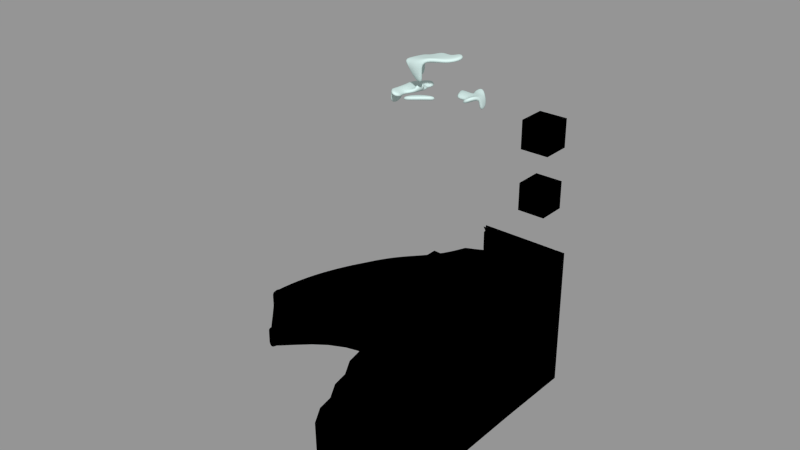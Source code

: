 # Source: mountain.blend  (saved by Blender 2.76.0; exported with 4.5.12 LTS)
import bpy
from mathutils import Matrix  # noqa: F401  (used for matrix-valued properties, if any)

bpy.ops.wm.read_factory_settings(use_empty=True)
scene = bpy.context.scene
scene.name = 'Scene'

# ---- collections
col_collection_1 = bpy.data.collections.new('Collection 1'); scene.collection.children.link(col_collection_1)

# ---- materials (node trees are filled in below, after node groups)
mat_ice2_001 = bpy.data.materials.new('ice2.001')
mat_ice2_001.alpha_threshold = 0.0
mat_ice2_001.diffuse_color = (0.4573, 0.824, 0.8483, 1.0)
mat_ice2_001.specular_color = (0.5496, 0.8871, 1.0)
mat_ice2_001.roughness = 0.5
mat_ice2_001.specular_intensity = 0.2863
mat_ice2 = bpy.data.materials.new('ice2')
mat_ice2.alpha_threshold = 0.0
mat_ice2.diffuse_color = (0.4573, 0.824, 0.8483, 1.0)
mat_ice2.specular_color = (0.5496, 0.8871, 1.0)
mat_ice2.roughness = 0.5
mat_ice2.specular_intensity = 0.676
mat_snow = bpy.data.materials.new('snow')
mat_snow.alpha_threshold = 0.0
mat_snow.diffuse_color = (0.6398, 0.8, 0.7771, 1.0)
mat_snow.specular_color = (0.5571, 1.0, 0.9429)
mat_snow.roughness = 0.5
mat_snow.specular_intensity = 0.4035

# ---- node groups
ng_b4w_translucency = bpy.data.node_groups.new('B4W_TRANSLUCENCY', 'ShaderNodeTree')
_s = ng_b4w_translucency.interface.new_socket(name='Translucency', in_out='OUTPUT', socket_type='NodeSocketFloat')
_s.min_value = 0.0
_s.max_value = 0.0
_s = ng_b4w_translucency.interface.new_socket(name='Color', in_out='INPUT', socket_type='NodeSocketFloat')
_s.default_value = 1.0
_s.min_value = 0.0
_s.max_value = 1.0
_s = ng_b4w_translucency.interface.new_socket(name='Backside Factor', in_out='INPUT', socket_type='NodeSocketFloat')
_s.default_value = 1.0
_s.min_value = 0.0
_s.max_value = 100.0
_s = ng_b4w_translucency.interface.new_socket(name='Spot Hardness', in_out='INPUT', socket_type='NodeSocketFloat')
_s.default_value = 1000.0
_s.min_value = 0.0
_s = ng_b4w_translucency.interface.new_socket(name='Spot Intensity', in_out='INPUT', socket_type='NodeSocketFloat')
_s.default_value = 1.0
_s.min_value = 0.0
_s = ng_b4w_translucency.interface.new_socket(name='Spot Diffuse Factor', in_out='INPUT', socket_type='NodeSocketFloat')
_s.default_value = 1.0
_s.min_value = 0.0
_s.max_value = 1.0
_N = ng_b4w_translucency.nodes; _L = ng_b4w_translucency.links
n0 = _N.new('NodeGroupInput'); n0.name = 'Group Input'; n0.location = (-200, 0)
n1 = _N.new('NodeGroupOutput'); n1.name = 'Group Output'; n1.location = (-20, -20)
n1.inputs[0].default_value = 0.0
n1.is_active_output = True

# ---- material node trees
mat_ice2_001.use_nodes = True; mat_ice2_001.node_tree.nodes.clear()
_N = mat_ice2_001.node_tree.nodes; _L = mat_ice2_001.node_tree.links
n0 = _N.new('NodeUndefined'); n0.name = 'Output'; n0.location = (439, 503)
n1 = _N.new('NodeUndefined'); n1.name = 'Material'; n1.location = (144, 496)
n1.inputs[3].default_value = (0.0, 0.0, 0.0)
n2 = _N.new('NodeUndefined'); n2.name = 'Texture'; n2.location = (-97, 496)
n2.inputs[0].default_value = (0.0, 0.0, 0.0)
_L.new(n2.outputs[0], n1.inputs[2])
_L.new(n1.outputs[1], n0.inputs[1])
_L.new(n1.outputs[0], n0.inputs[0])
_L.new(n2.outputs[1], n1.inputs[0])
_L.new(n2.outputs[2], n1.inputs[1])
mat_ice2.use_nodes = True; mat_ice2.node_tree.nodes.clear()
_N = mat_ice2.node_tree.nodes; _L = mat_ice2.node_tree.links
n0 = _N.new('NodeUndefined'); n0.name = 'Material'; n0.location = (6, 399)
n0.inputs[2].default_value = 0.9
n1 = _N.new('NodeUndefined'); n1.name = 'Texture'; n1.location = (-234, 303)
n1.inputs[0].default_value = (0.0, 0.0, 0.0)
n2 = _N.new('NodeUndefined'); n2.name = 'Output'; n2.location = (338, 341)
n3 = _N.new('ShaderNodeGroup'); n3.name = 'Group'; n3.location = (164, 203)
n3.node_tree = ng_b4w_translucency
n3.inputs[0].default_value = 0.9
n3.inputs[1].default_value = 3.2
n3.inputs[2].default_value = 989.5
n3.inputs[3].default_value = 7.3
n3.inputs[4].default_value = 1.0
_L.new(n0.outputs[1], n2.inputs[0])
_L.new(n1.outputs[2], n0.inputs[3])
_L.new(n1.outputs[1], n0.inputs[0])
_L.new(n1.outputs[0], n0.inputs[1])
_L.new(n0.outputs[0], n2.inputs[1])

# ---- meshes
me_cube_011 = bpy.data.meshes.new('Cube.011')
me_cube_011.from_pydata([(1.075, -1.986, -0.6278), (1.075, -1.986, 2.837), (1.108, -5.902, -0.6482), (1.293, -1.783, 2.841), (1.293, -1.783, -0.6277), (1.293, -1.986, 2.837), (1.293, -1.986, -0.6277), (1.326, -5.902, -0.6481), (1.14, -5.907, 0.418), (1.106, -5.923, 0.3453), (1.13, -5.912, 0.3795), (1.139, -5.781, 0.6431), (1.138, -5.729, 0.682), (1.103, -5.745, 0.6421), (1.139, -5.752, 0.6567), (1.133, -5.749, 0.6511), (1.127, -5.74, 0.6564), (1.128, -5.757, 0.6441), (1.135, -5.471, 0.7443), (1.135, -5.419, 0.7827), (1.099, -5.414, 0.7219), (1.135, -5.448, 0.7675), (1.13, -5.433, 0.748), (1.123, -5.411, 0.7489), (1.124, -5.441, 0.7268), (1.135, -5.292, 0.9941), (1.134, -5.24, 1.033), (1.099, -5.251, 0.994), (1.134, -5.263, 1.01), (1.129, -5.257, 1.001), (1.123, -5.244, 1.007), (1.123, -5.266, 0.9907), (1.133, -4.979, 1.104), (1.132, -4.927, 1.143), (1.097, -4.922, 1.082), (1.132, -4.956, 1.127), (1.127, -4.941, 1.108), (1.121, -4.919, 1.109), (1.122, -4.949, 1.087), (1.131, -4.803, 1.345), (1.13, -4.751, 1.384), (1.095, -4.762, 1.344), (1.13, -4.774, 1.36), (1.125, -4.767, 1.352), (1.119, -4.755, 1.358), (1.119, -4.777, 1.341), (1.129, -4.489, 1.454), (1.128, -4.437, 1.493), (1.094, -4.433, 1.433), (1.128, -4.466, 1.477), (1.123, -4.452, 1.458), (1.117, -4.429, 1.46), (1.118, -4.459, 1.437), (1.125, -4.316, 1.686), (1.124, -4.263, 1.724), (1.09, -4.275, 1.685), (1.125, -4.287, 1.701), (1.12, -4.28, 1.693), (1.114, -4.267, 1.698), (1.114, -4.29, 1.682), (1.123, -4.002, 1.795), (1.122, -3.95, 1.834), (1.087, -3.945, 1.774), (1.123, -3.979, 1.818), (1.117, -3.964, 1.799), (1.111, -3.942, 1.801), (1.111, -3.972, 1.778), (1.122, -3.823, 2.045), (1.122, -3.772, 2.085), (1.087, -3.783, 2.045), (1.122, -3.795, 2.061), (1.117, -3.788, 2.053), (1.111, -3.775, 2.059), (1.111, -3.798, 2.042), (1.12, -3.51, 2.155), (1.12, -3.458, 2.194), (1.085, -3.454, 2.134), (1.12, -3.487, 2.178), (1.115, -3.473, 2.159), (1.109, -3.45, 2.161), (1.109, -3.48, 2.138), (1.118, -3.334, 2.396), (1.118, -3.282, 2.435), (1.083, -3.293, 2.396), (1.118, -3.305, 2.412), (1.113, -3.299, 2.403), (1.107, -3.286, 2.409), (1.107, -3.308, 2.393), (1.116, -3.021, 2.505), (1.116, -2.968, 2.545), (1.081, -2.964, 2.484), (1.116, -2.997, 2.529), (1.111, -2.983, 2.51), (1.105, -2.961, 2.511), (1.105, -2.991, 2.489), (1.114, -2.845, 2.747), (1.114, -2.792, 2.783), (1.079, -2.802, 2.749), (1.114, -2.814, 2.76), (1.108, -2.809, 2.755), (1.103, -2.8, 2.761), (1.103, -2.817, 2.749), (1.112, -2.532, 2.834), (1.077, -2.46, 2.84), (1.101, -2.495, 2.836), (1.26, -2.531, 2.834), (1.295, -2.456, 2.827), (1.271, -2.492, 2.827), (1.289, -5.906, 0.418), (1.324, -5.922, 0.3488), (1.3, -5.911, 0.382), (1.287, -5.78, 0.6432), (1.322, -5.744, 0.6422), (1.287, -5.729, 0.682), (1.298, -5.756, 0.6442), (1.292, -5.748, 0.6511), (1.298, -5.74, 0.6564), (1.287, -5.751, 0.6568), (1.284, -5.47, 0.7444), (1.318, -5.413, 0.7219), (1.283, -5.418, 0.7827), (1.294, -5.44, 0.7268), (1.288, -5.433, 0.748), (1.294, -5.41, 0.749), (1.283, -5.447, 0.7676), (1.283, -5.291, 0.9941), (1.318, -5.25, 0.9941), (1.283, -5.239, 1.033), (1.294, -5.265, 0.9908), (1.288, -5.256, 1.001), (1.294, -5.243, 1.007), (1.283, -5.262, 1.01), (1.281, -4.978, 1.104), (1.316, -4.921, 1.083), (1.281, -4.926, 1.143), (1.292, -4.948, 1.087), (1.286, -4.941, 1.108), (1.292, -4.918, 1.109), (1.281, -4.955, 1.127), (1.279, -4.802, 1.345), (1.314, -4.761, 1.344), (1.278, -4.75, 1.384), (1.29, -4.776, 1.341), (1.284, -4.767, 1.352), (1.29, -4.754, 1.358), (1.279, -4.773, 1.36), (1.277, -4.489, 1.454), (1.312, -4.432, 1.433), (1.276, -4.436, 1.493), (1.288, -4.459, 1.437), (1.282, -4.451, 1.458), (1.288, -4.429, 1.459), (1.277, -4.465, 1.477), (1.273, -4.315, 1.686), (1.308, -4.274, 1.685), (1.273, -4.263, 1.725), (1.284, -4.289, 1.682), (1.278, -4.28, 1.693), (1.284, -4.267, 1.699), (1.273, -4.286, 1.701), (1.271, -4.001, 1.795), (1.306, -3.944, 1.774), (1.271, -3.949, 1.834), (1.282, -3.971, 1.778), (1.276, -3.964, 1.799), (1.282, -3.941, 1.801), (1.271, -3.978, 1.818), (1.27, -3.823, 2.045), (1.305, -3.782, 2.045), (1.27, -3.771, 2.085), (1.281, -3.797, 2.042), (1.275, -3.788, 2.053), (1.281, -3.775, 2.059), (1.27, -3.794, 2.061), (1.269, -3.51, 2.155), (1.304, -3.453, 2.134), (1.268, -3.457, 2.194), (1.28, -3.48, 2.138), (1.273, -3.472, 2.159), (1.279, -3.45, 2.161), (1.268, -3.486, 2.178), (1.267, -3.334, 2.396), (1.301, -3.293, 2.396), (1.266, -3.281, 2.435), (1.277, -3.308, 2.393), (1.271, -3.298, 2.403), (1.277, -3.285, 2.409), (1.266, -3.305, 2.412), (1.264, -3.02, 2.506), (1.299, -2.963, 2.484), (1.264, -2.968, 2.545), (1.275, -2.99, 2.489), (1.269, -2.983, 2.51), (1.275, -2.96, 2.511), (1.264, -2.997, 2.529), (1.262, -2.844, 2.747), (1.297, -2.801, 2.749), (1.262, -2.791, 2.783), (1.273, -2.816, 2.749), (1.268, -2.809, 2.755), (1.273, -2.8, 2.761), (1.262, -2.813, 2.76), (1.075, -1.772, -0.6278), (1.293, -1.786, 2.838), (1.075, -1.77, 2.838)], [], [(11, 8, 108, 111), (81, 75, 176, 181), (32, 26, 127, 132), (88, 82, 183, 188), (39, 33, 134, 139), (3, 203, 5, 106, 196, 189, 182, 175, 168, 161, 154, 147, 140, 133, 126, 119, 112, 109, 7, 6, 4), (95, 89, 190, 195), (46, 40, 141, 146), (102, 96, 197, 105), (53, 47, 148, 153), (2, 0, 6, 7), (1, 103, 106, 5), (60, 54, 155, 160), (4, 202, 204, 203, 3), (67, 61, 162, 167), (18, 12, 113, 118), (74, 68, 169, 174), (25, 19, 120, 125), (11, 14, 15, 17), (12, 16, 15, 14), (13, 17, 15, 16), (18, 21, 22, 24), (19, 23, 22, 21), (20, 24, 22, 23), (25, 28, 29, 31), (26, 30, 29, 28), (27, 31, 29, 30), (32, 35, 36, 38), (33, 37, 36, 35), (34, 38, 36, 37), (39, 42, 43, 45), (40, 44, 43, 42), (41, 45, 43, 44), (46, 49, 50, 52), (47, 51, 50, 49), (48, 52, 50, 51), (53, 56, 57, 59), (54, 58, 57, 56), (55, 59, 57, 58), (60, 63, 64, 66), (61, 65, 64, 63), (62, 66, 64, 65), (67, 70, 71, 73), (68, 72, 71, 70), (69, 73, 71, 72), (74, 77, 78, 80), (75, 79, 78, 77), (76, 80, 78, 79), (81, 84, 85, 87), (82, 86, 85, 84), (83, 87, 85, 86), (88, 91, 92, 94), (89, 93, 92, 91), (90, 94, 92, 93), (95, 98, 99, 101), (96, 100, 99, 98), (97, 101, 99, 100), (111, 114, 115, 117), (112, 116, 115, 114), (113, 117, 115, 116), (118, 121, 122, 124), (119, 123, 122, 121), (120, 124, 122, 123), (125, 128, 129, 131), (126, 130, 129, 128), (127, 131, 129, 130), (132, 135, 136, 138), (133, 137, 136, 135), (134, 138, 136, 137), (139, 142, 143, 145), (140, 144, 143, 142), (141, 145, 143, 144), (146, 149, 150, 152), (147, 151, 150, 149), (148, 152, 150, 151), (153, 156, 157, 159), (154, 158, 157, 156), (155, 159, 157, 158), (160, 163, 164, 166), (161, 165, 164, 163), (162, 166, 164, 165), (167, 170, 171, 173), (168, 172, 171, 170), (169, 173, 171, 172), (174, 177, 178, 180), (175, 179, 178, 177), (176, 180, 178, 179), (181, 184, 185, 187), (182, 186, 185, 184), (183, 187, 185, 186), (188, 191, 192, 194), (189, 193, 192, 191), (190, 194, 192, 193), (195, 198, 199, 201), (196, 200, 199, 198), (197, 201, 199, 200), (8, 11, 17, 10), (10, 17, 13, 9), (12, 18, 24, 16), (16, 24, 20, 13), (19, 25, 31, 23), (23, 31, 27, 20), (26, 32, 38, 30), (30, 38, 34, 27), (33, 39, 45, 37), (37, 45, 41, 34), (40, 46, 52, 44), (44, 52, 48, 41), (47, 53, 59, 51), (51, 59, 55, 48), (54, 60, 66, 58), (58, 66, 62, 55), (61, 67, 73, 65), (65, 73, 69, 62), (68, 74, 80, 72), (72, 80, 76, 69), (75, 81, 87, 79), (79, 87, 83, 76), (82, 88, 94, 86), (86, 94, 90, 83), (89, 95, 101, 93), (93, 101, 97, 90), (96, 102, 104, 100), (100, 104, 103, 97), (109, 112, 114, 110), (110, 114, 111, 108), (112, 119, 121, 116), (116, 121, 118, 113), (119, 126, 128, 123), (123, 128, 125, 120), (126, 133, 135, 130), (130, 135, 132, 127), (133, 140, 142, 137), (137, 142, 139, 134), (140, 147, 149, 144), (144, 149, 146, 141), (147, 154, 156, 151), (151, 156, 153, 148), (154, 161, 163, 158), (158, 163, 160, 155), (161, 168, 170, 165), (165, 170, 167, 162), (168, 175, 177, 172), (172, 177, 174, 169), (175, 182, 184, 179), (179, 184, 181, 176), (182, 189, 191, 186), (186, 191, 188, 183), (189, 196, 198, 193), (193, 198, 195, 190), (196, 106, 107, 200), (200, 107, 105, 197), (67, 167, 173, 70), (70, 173, 169, 68), (176, 75, 77, 180), (180, 77, 74, 174), (18, 118, 124, 21), (21, 124, 120, 19), (127, 26, 28, 131), (131, 28, 25, 125), (183, 82, 84, 187), (187, 84, 81, 181), (134, 33, 35, 138), (138, 35, 32, 132), (102, 105, 107, 104), (104, 107, 106, 103), (190, 89, 91, 194), (194, 91, 88, 188), (141, 40, 42, 145), (145, 42, 39, 139), (197, 96, 98, 201), (201, 98, 95, 195), (148, 47, 49, 152), (152, 49, 46, 146), (155, 54, 56, 159), (159, 56, 53, 153), (108, 8, 10, 110), (110, 10, 9, 109), (162, 61, 63, 166), (166, 63, 60, 160), (113, 12, 14, 117), (117, 14, 11, 111), (9, 2, 7, 109), (204, 202, 0, 2, 9, 13, 20, 27, 34, 41, 48, 55, 62, 69, 76, 83, 90, 97, 103, 1), (204, 1, 5, 203)])
me_cube_011.polygons.foreach_set('use_smooth', [True] * 185)
_k = {(1, 204): 1.0, (0, 2): 1.0, (3, 4): 1.0, (5, 203): 1.0, (4, 6): 1.0, (6, 7): 1.0, (2, 9): 1.0, (7, 109): 1.0, (1, 103): 1.0, (5, 106): 1.0, (0, 202): 1.0, (3, 203): 1.0}
me_cube_011.attributes.new('crease_edge', 'FLOAT', 'EDGE').data.foreach_set('value', [_k.get((min(e.vertices), max(e.vertices)), 0.0) for e in me_cube_011.edges])
me_cube_011.materials.append(mat_ice2_001)
me_cube_011.use_remesh_preserve_volume = False
me_cube_011.use_remesh_preserve_attributes = False
me_cube_011.use_mirror_vertex_groups = False
me_cube_011.update()
me_cube_009 = bpy.data.meshes.new('Cube.009')
me_cube_009.from_pydata([(-0.9325, -2.079, -0.6278), (-0.8624, -5.902, -0.6482), (-0.8927, -5.872, -0.648), (-0.8799, -5.902, -0.6482), (-0.8925, -5.89, -0.6481), (1.075, -1.986, -0.6278), (1.108, -5.902, -0.6482)], [], [(0, 5, 6, 1, 3, 4, 2)])
me_cube_009.polygons.foreach_set('use_smooth', [True] * 1)
_k = {(0, 5): 1.0, (5, 6): 1.0, (2, 4): 1.0, (3, 4): 1.0, (1, 3): 1.0, (0, 2): 1.0, (1, 6): 1.0}
me_cube_009.attributes.new('crease_edge', 'FLOAT', 'EDGE').data.foreach_set('value', [_k.get((min(e.vertices), max(e.vertices)), 0.0) for e in me_cube_009.edges])
me_cube_009.materials.append(mat_ice2_001)
me_cube_009.use_remesh_preserve_volume = False
me_cube_009.use_remesh_preserve_attributes = False
me_cube_009.use_mirror_vertex_groups = False
me_cube_009.update()
me_cube_001 = bpy.data.meshes.new('Cube.001')
me_cube_001.from_pydata([(1.075, -1.986, -0.6278), (1.075, -1.986, 2.837), (1.075, 0.01355, -0.6278), (1.075, 0.01355, 2.841), (1.108, -5.902, -0.6482), (1.293, 0.01446, 2.841), (1.293, 0.01446, -0.6277), (1.293, -1.986, 2.837), (1.293, -1.986, -0.6277), (1.326, -5.902, -0.6481), (1.14, -5.907, 0.418), (1.106, -5.923, 0.3453), (1.13, -5.912, 0.3795), (1.139, -5.781, 0.6431), (1.138, -5.729, 0.682), (1.103, -5.745, 0.6421), (1.139, -5.752, 0.6567), (1.133, -5.749, 0.6511), (1.127, -5.74, 0.6564), (1.128, -5.757, 0.6441), (1.135, -5.471, 0.7443), (1.135, -5.419, 0.7827), (1.099, -5.414, 0.7219), (1.135, -5.448, 0.7675), (1.13, -5.433, 0.748), (1.123, -5.411, 0.7489), (1.124, -5.441, 0.7268), (1.135, -5.292, 0.9941), (1.134, -5.24, 1.033), (1.099, -5.251, 0.994), (1.134, -5.263, 1.01), (1.129, -5.257, 1.001), (1.123, -5.244, 1.007), (1.123, -5.266, 0.9907), (1.133, -4.979, 1.104), (1.132, -4.927, 1.143), (1.097, -4.922, 1.082), (1.132, -4.956, 1.127), (1.127, -4.941, 1.108), (1.121, -4.919, 1.109), (1.122, -4.949, 1.087), (1.131, -4.803, 1.345), (1.13, -4.751, 1.384), (1.095, -4.762, 1.344), (1.13, -4.774, 1.36), (1.125, -4.767, 1.352), (1.119, -4.755, 1.358), (1.119, -4.777, 1.341), (1.129, -4.489, 1.454), (1.128, -4.437, 1.493), (1.094, -4.433, 1.433), (1.128, -4.466, 1.477), (1.123, -4.452, 1.458), (1.117, -4.429, 1.46), (1.118, -4.459, 1.437), (1.125, -4.316, 1.686), (1.124, -4.263, 1.724), (1.09, -4.275, 1.685), (1.125, -4.287, 1.701), (1.12, -4.28, 1.693), (1.114, -4.267, 1.698), (1.114, -4.29, 1.682), (1.123, -4.002, 1.795), (1.122, -3.95, 1.834), (1.087, -3.945, 1.774), (1.123, -3.979, 1.818), (1.117, -3.964, 1.799), (1.111, -3.942, 1.801), (1.111, -3.972, 1.778), (1.122, -3.823, 2.045), (1.122, -3.772, 2.085), (1.087, -3.783, 2.045), (1.122, -3.795, 2.061), (1.117, -3.788, 2.053), (1.111, -3.775, 2.059), (1.111, -3.798, 2.042), (1.12, -3.51, 2.155), (1.12, -3.458, 2.194), (1.085, -3.454, 2.134), (1.12, -3.487, 2.178), (1.115, -3.473, 2.159), (1.109, -3.45, 2.161), (1.109, -3.48, 2.138), (1.118, -3.334, 2.396), (1.118, -3.282, 2.435), (1.083, -3.293, 2.396), (1.118, -3.305, 2.412), (1.113, -3.299, 2.403), (1.107, -3.286, 2.409), (1.107, -3.308, 2.393), (1.116, -3.021, 2.505), (1.116, -2.968, 2.545), (1.081, -2.964, 2.484), (1.116, -2.997, 2.529), (1.111, -2.983, 2.51), (1.105, -2.961, 2.511), (1.105, -2.991, 2.489), (1.114, -2.845, 2.747), (1.114, -2.792, 2.783), (1.079, -2.802, 2.749), (1.114, -2.814, 2.76), (1.108, -2.809, 2.755), (1.103, -2.8, 2.761), (1.103, -2.817, 2.749), (1.112, -2.532, 2.834), (1.077, -2.46, 2.84), (1.101, -2.495, 2.836), (1.26, -2.531, 2.834), (1.295, -2.456, 2.827), (1.271, -2.492, 2.827), (1.289, -5.906, 0.418), (1.324, -5.922, 0.3488), (1.3, -5.911, 0.382), (1.287, -5.78, 0.6432), (1.322, -5.744, 0.6422), (1.287, -5.729, 0.682), (1.298, -5.756, 0.6442), (1.292, -5.748, 0.6511), (1.298, -5.74, 0.6564), (1.287, -5.751, 0.6568), (1.284, -5.47, 0.7444), (1.318, -5.413, 0.7219), (1.283, -5.418, 0.7827), (1.294, -5.44, 0.7268), (1.288, -5.433, 0.748), (1.294, -5.41, 0.749), (1.283, -5.447, 0.7676), (1.283, -5.291, 0.9941), (1.318, -5.25, 0.9941), (1.283, -5.239, 1.033), (1.294, -5.265, 0.9908), (1.288, -5.256, 1.001), (1.294, -5.243, 1.007), (1.283, -5.262, 1.01), (1.281, -4.978, 1.104), (1.316, -4.921, 1.083), (1.281, -4.926, 1.143), (1.292, -4.948, 1.087), (1.286, -4.941, 1.108), (1.292, -4.918, 1.109), (1.281, -4.955, 1.127), (1.279, -4.802, 1.345), (1.314, -4.761, 1.344), (1.278, -4.75, 1.384), (1.29, -4.776, 1.341), (1.284, -4.767, 1.352), (1.29, -4.754, 1.358), (1.279, -4.773, 1.36), (1.277, -4.489, 1.454), (1.312, -4.432, 1.433), (1.276, -4.436, 1.493), (1.288, -4.459, 1.437), (1.282, -4.451, 1.458), (1.288, -4.429, 1.459), (1.277, -4.465, 1.477), (1.273, -4.315, 1.686), (1.308, -4.274, 1.685), (1.273, -4.263, 1.725), (1.284, -4.289, 1.682), (1.278, -4.28, 1.693), (1.284, -4.267, 1.699), (1.273, -4.286, 1.701), (1.271, -4.001, 1.795), (1.306, -3.944, 1.774), (1.271, -3.949, 1.834), (1.282, -3.971, 1.778), (1.276, -3.964, 1.799), (1.282, -3.941, 1.801), (1.271, -3.978, 1.818), (1.27, -3.823, 2.045), (1.305, -3.782, 2.045), (1.27, -3.771, 2.085), (1.281, -3.797, 2.042), (1.275, -3.788, 2.053), (1.281, -3.775, 2.059), (1.27, -3.794, 2.061), (1.269, -3.51, 2.155), (1.304, -3.453, 2.134), (1.268, -3.457, 2.194), (1.28, -3.48, 2.138), (1.273, -3.472, 2.159), (1.279, -3.45, 2.161), (1.268, -3.486, 2.178), (1.267, -3.334, 2.396), (1.301, -3.293, 2.396), (1.266, -3.281, 2.435), (1.277, -3.308, 2.393), (1.271, -3.298, 2.403), (1.277, -3.285, 2.409), (1.266, -3.305, 2.412), (1.264, -3.02, 2.506), (1.299, -2.963, 2.484), (1.264, -2.968, 2.545), (1.275, -2.99, 2.489), (1.269, -2.983, 2.51), (1.275, -2.96, 2.511), (1.264, -2.997, 2.529), (1.262, -2.844, 2.747), (1.297, -2.801, 2.749), (1.262, -2.791, 2.783), (1.273, -2.816, 2.749), (1.268, -2.809, 2.755), (1.273, -2.8, 2.761), (1.262, -2.813, 2.76)], [], [(13, 10, 110, 113), (2, 3, 5, 6), (83, 77, 178, 183), (34, 28, 129, 134), (3, 1, 7, 5), (90, 84, 185, 190), (41, 35, 136, 141), (5, 7, 108, 198, 191, 184, 177, 170, 163, 156, 149, 142, 135, 128, 121, 114, 111, 9, 8, 6), (97, 91, 192, 197), (48, 42, 143, 148), (0, 2, 6, 8), (104, 98, 199, 107), (55, 49, 150, 155), (4, 0, 8, 9), (1, 105, 108, 7), (62, 56, 157, 162), (3, 2, 0, 4, 11, 15, 22, 29, 36, 43, 50, 57, 64, 71, 78, 85, 92, 99, 105, 1), (69, 63, 164, 169), (20, 14, 115, 120), (76, 70, 171, 176), (27, 21, 122, 127), (13, 16, 17, 19), (14, 18, 17, 16), (15, 19, 17, 18), (20, 23, 24, 26), (21, 25, 24, 23), (22, 26, 24, 25), (27, 30, 31, 33), (28, 32, 31, 30), (29, 33, 31, 32), (34, 37, 38, 40), (35, 39, 38, 37), (36, 40, 38, 39), (41, 44, 45, 47), (42, 46, 45, 44), (43, 47, 45, 46), (48, 51, 52, 54), (49, 53, 52, 51), (50, 54, 52, 53), (55, 58, 59, 61), (56, 60, 59, 58), (57, 61, 59, 60), (62, 65, 66, 68), (63, 67, 66, 65), (64, 68, 66, 67), (69, 72, 73, 75), (70, 74, 73, 72), (71, 75, 73, 74), (76, 79, 80, 82), (77, 81, 80, 79), (78, 82, 80, 81), (83, 86, 87, 89), (84, 88, 87, 86), (85, 89, 87, 88), (90, 93, 94, 96), (91, 95, 94, 93), (92, 96, 94, 95), (97, 100, 101, 103), (98, 102, 101, 100), (99, 103, 101, 102), (113, 116, 117, 119), (114, 118, 117, 116), (115, 119, 117, 118), (120, 123, 124, 126), (121, 125, 124, 123), (122, 126, 124, 125), (127, 130, 131, 133), (128, 132, 131, 130), (129, 133, 131, 132), (134, 137, 138, 140), (135, 139, 138, 137), (136, 140, 138, 139), (141, 144, 145, 147), (142, 146, 145, 144), (143, 147, 145, 146), (148, 151, 152, 154), (149, 153, 152, 151), (150, 154, 152, 153), (155, 158, 159, 161), (156, 160, 159, 158), (157, 161, 159, 160), (162, 165, 166, 168), (163, 167, 166, 165), (164, 168, 166, 167), (169, 172, 173, 175), (170, 174, 173, 172), (171, 175, 173, 174), (176, 179, 180, 182), (177, 181, 180, 179), (178, 182, 180, 181), (183, 186, 187, 189), (184, 188, 187, 186), (185, 189, 187, 188), (190, 193, 194, 196), (191, 195, 194, 193), (192, 196, 194, 195), (197, 200, 201, 203), (198, 202, 201, 200), (199, 203, 201, 202), (10, 13, 19, 12), (12, 19, 15, 11), (14, 20, 26, 18), (18, 26, 22, 15), (21, 27, 33, 25), (25, 33, 29, 22), (28, 34, 40, 32), (32, 40, 36, 29), (35, 41, 47, 39), (39, 47, 43, 36), (42, 48, 54, 46), (46, 54, 50, 43), (49, 55, 61, 53), (53, 61, 57, 50), (56, 62, 68, 60), (60, 68, 64, 57), (63, 69, 75, 67), (67, 75, 71, 64), (70, 76, 82, 74), (74, 82, 78, 71), (77, 83, 89, 81), (81, 89, 85, 78), (84, 90, 96, 88), (88, 96, 92, 85), (91, 97, 103, 95), (95, 103, 99, 92), (98, 104, 106, 102), (102, 106, 105, 99), (111, 114, 116, 112), (112, 116, 113, 110), (114, 121, 123, 118), (118, 123, 120, 115), (121, 128, 130, 125), (125, 130, 127, 122), (128, 135, 137, 132), (132, 137, 134, 129), (135, 142, 144, 139), (139, 144, 141, 136), (142, 149, 151, 146), (146, 151, 148, 143), (149, 156, 158, 153), (153, 158, 155, 150), (156, 163, 165, 160), (160, 165, 162, 157), (163, 170, 172, 167), (167, 172, 169, 164), (170, 177, 179, 174), (174, 179, 176, 171), (177, 184, 186, 181), (181, 186, 183, 178), (184, 191, 193, 188), (188, 193, 190, 185), (191, 198, 200, 195), (195, 200, 197, 192), (198, 108, 109, 202), (202, 109, 107, 199), (69, 169, 175, 72), (72, 175, 171, 70), (178, 77, 79, 182), (182, 79, 76, 176), (20, 120, 126, 23), (23, 126, 122, 21), (129, 28, 30, 133), (133, 30, 27, 127), (185, 84, 86, 189), (189, 86, 83, 183), (136, 35, 37, 140), (140, 37, 34, 134), (104, 107, 109, 106), (106, 109, 108, 105), (192, 91, 93, 196), (196, 93, 90, 190), (143, 42, 44, 147), (147, 44, 41, 141), (199, 98, 100, 203), (203, 100, 97, 197), (150, 49, 51, 154), (154, 51, 48, 148), (157, 56, 58, 161), (161, 58, 55, 155), (110, 10, 12, 112), (112, 12, 11, 111), (164, 63, 65, 168), (168, 65, 62, 162), (115, 14, 16, 119), (119, 16, 13, 113), (11, 4, 9, 111)])
me_cube_001.polygons.foreach_set('use_smooth', [True] * 186)
_k = {(2, 3): 1.0, (1, 3): 1.0, (0, 2): 1.0, (0, 4): 1.0, (5, 6): 1.0, (5, 7): 1.0, (6, 8): 1.0, (8, 9): 1.0, (4, 11): 1.0, (9, 111): 1.0, (1, 105): 1.0, (7, 108): 1.0}
me_cube_001.attributes.new('crease_edge', 'FLOAT', 'EDGE').data.foreach_set('value', [_k.get((min(e.vertices), max(e.vertices)), 0.0) for e in me_cube_001.edges])
me_cube_001.materials.append(mat_ice2_001)
me_cube_001.use_remesh_preserve_volume = False
me_cube_001.use_remesh_preserve_attributes = False
me_cube_001.use_mirror_vertex_groups = False
me_cube_001.update()
me_cube = bpy.data.meshes.new('Cube')
me_cube.from_pydata([(-1.0, -1.0, -1.0), (-1.0, -1.0, 1.0), (-1.0, 1.0, -1.0), (-1.0, 1.0, 1.0), (1.0, -1.0, -1.0), (1.0, -1.0, 1.0), (1.0, 1.0, -1.0), (1.0, 1.0, 1.0)], [], [(1, 3, 2, 0), (3, 7, 6, 2), (7, 5, 4, 6), (5, 1, 0, 4), (0, 2, 6, 4), (5, 7, 3, 1)])
me_cube.materials.append(mat_ice2)
me_cube.use_remesh_preserve_volume = False
me_cube.use_remesh_preserve_attributes = False
me_cube.use_mirror_vertex_groups = False
me_cube.update()
me_cube_004 = bpy.data.meshes.new('Cube.004')
me_cube_004.from_pydata([(-1.0, -1.0, -1.0), (-1.0, -1.0, 1.0), (-1.0, 1.0, -1.0), (-1.0, 1.0, 1.0), (1.0, -1.0, -1.0), (1.0, -1.0, 1.0), (1.0, 1.0, -1.0), (1.0, 1.0, 1.0)], [], [(1, 3, 2, 0), (3, 7, 6, 2), (7, 5, 4, 6), (5, 1, 0, 4), (0, 2, 6, 4), (5, 7, 3, 1)])
me_cube_004.materials.append(mat_ice2_001)
me_cube_004.use_remesh_preserve_volume = False
me_cube_004.use_remesh_preserve_attributes = False
me_cube_004.use_mirror_vertex_groups = False
me_cube_004.update()
me_cube_003 = bpy.data.meshes.new('Cube.003')
me_cube_003.from_pydata([(-0.9325, -2.079, -0.6278), (-0.9254, 0.0003977, -0.6278), (-0.9254, 0.01355, 2.155), (-6.432, -1.97, -0.6278), (-1.369, -0.1818, 2.155), (-1.369, -1.824, 2.155), (-6.429, -1.962, -0.231), (-5.088, -3.442, -0.231), (-5.089, -3.446, -0.6278), (-1.234, -0.1834, 1.867), (-1.234, -1.833, 1.867), (-3.065, -2.172, 1.011), (-3.555, 0.1045, 1.011), (-3.083, -2.151, -0.6278), (-3.701, 0.0696, -0.6278), (-3.789, -0.1931, 0.7224), (-3.823, -0.2094, 1.011), (-3.295, -2.018, 0.7222), (-3.352, -2.037, 1.011), (-1.396, -2.17, -0.6278), (-1.378, 0.01076, 1.918), (-1.783, -0.2203, 1.918), (-1.663, -0.2272, 1.63), (-1.396, -0.0175, -0.6278), (-1.381, -2.046, 1.918), (-1.666, -1.945, 1.63), (-1.785, -1.931, 1.918), (-2.251, -0.1998, 1.674), (-2.15, -0.1991, 1.386), (-1.934, 0.05173, -0.6278), (-1.853, -2.144, 1.674), (-2.095, -1.975, 1.386), (-2.2, -1.969, 1.674), (-1.846, -2.168, -0.6278), (-1.866, 0.0007447, 1.674), (-2.738, -0.1558, 1.446), (-2.658, -0.1449, 1.158), (-2.49, 0.1346, -0.6278), (-2.268, -2.155, 1.446), (-2.495, -1.967, 1.158), (-2.585, -1.971, 1.446), (-2.263, -2.136, -0.6278), (-2.382, 0.06096, 1.446), (-3.225, -0.1372, 1.242), (-3.166, -0.1183, 0.9544), (-3.036, 0.1787, -0.6278), (-2.636, -2.149, 1.242), (-2.864, -1.969, 0.9542), (-2.938, -1.982, 1.242), (-2.642, -2.12, -0.6278), (-2.898, 0.1177, 1.242), (-4.275, -0.2026, 0.7739), (-3.51, -2.268, 0.7739), (-4.397, -0.267, -0.6278), (-4.441, -0.5276, 0.4857), (-4.456, -0.5318, 0.7739), (-3.734, -2.146, 0.4854), (-3.773, -2.166, 0.7739), (-3.528, -2.263, -0.6278), (-3.943, -2.461, 0.535), (-5.054, -0.7115, -0.6278), (-5.048, -0.951, 0.2468), (-5.053, -0.9463, 0.535), (-4.149, -2.363, 0.2464), (-4.177, -2.378, 0.535), (-4.979, -0.6478, 0.535), (-3.954, -2.468, -0.6278), (-4.283, -2.699, 0.3315), (-5.533, -1.114, -0.6278), (-5.481, -1.329, 0.04325), (-5.488, -1.325, 0.3315), (-4.47, -2.604, 0.04282), (-4.49, -2.614, 0.3315), (-5.5, -1.076, 0.3315), (-4.287, -2.708, -0.6278), (-4.589, -2.983, 0.1277), (-5.924, -1.492, -0.6278), (-5.828, -1.673, -0.1605), (-5.842, -1.681, 0.1277), (-4.757, -2.871, -0.161), (-4.772, -2.882, 0.1277), (-5.916, -1.481, 0.1277), (-4.589, -2.987, -0.6278), (-4.866, -3.259, -0.06994), (-6.228, -1.794, -0.6278), (-6.11, -1.954, -0.3583), (-6.118, -1.959, -0.06994), (-5.018, -3.128, -0.3588), (-5.024, -3.134, -0.06994), (-6.228, -1.794, -0.06994), (-4.866, -3.259, -0.6278), (-3.015, -1.044, 0.9543), (-2.577, -1.056, 1.158), (-2.123, -1.087, 1.386), (-1.665, -1.086, 1.63), (-3.542, -1.106, 0.7223), (-1.234, -1.008, 1.867), (-1.369, -1.003, 2.155), (-5.19, -3.274, -0.4957), (-5.191, -3.332, -0.5636), (-6.329, -2.081, -0.231), (-6.271, -2.089, -0.2048), (-5.192, -3.274, -0.2061), (-5.193, -3.331, -0.231), (-6.327, -2.08, -0.5631), (-6.269, -2.088, -0.4938), (-4.087, -1.337, 0.4856), (-4.598, -1.657, 0.2466), (-4.975, -1.966, 0.04303), (-5.293, -2.272, -0.1608), (-5.564, -2.541, -0.3585), (-0.9254, -0.9864, 2.155), (-5.729, -2.681, -0.4948), (-5.759, -2.706, -0.5633), (-1.369, -0.5924, 2.155), (-1.234, -0.5958, 1.867), (-0.9254, -0.4899, 2.155), (-2.617, -0.6003, 1.158), (-4.823, -1.304, 0.2467), (-4.264, -0.9322, 0.4856), (-5.56, -1.972, -0.1607), (-1.664, -0.6566, 1.63), (-5.228, -1.648, 0.04314), (-3.665, -0.6494, 0.7224), (-5.837, -2.247, -0.3584), (-3.091, -0.5809, 0.9543), (-2.136, -0.6432, 1.386), (-5.999, -2.384, -0.4943), (-6.043, -2.393, -0.5632), (-3.419, -1.562, 0.7222), (-1.665, -1.515, 1.63), (-2.109, -1.531, 1.386), (-2.536, -1.511, 1.158), (-2.939, -1.506, 0.9542), (-3.911, -1.742, 0.4855), (-4.374, -2.01, 0.2465), (-4.722, -2.285, 0.04292), (-5.025, -2.571, -0.1609), (-5.291, -2.835, -0.3587), (-1.369, -1.414, 2.155), (-5.46, -2.977, -0.4952), (-0.9254, -1.486, 2.155), (-1.234, -1.421, 1.867), (-5.475, -3.019, -0.5635), (-6.096, -2.34, -0.6278), (-5.76, -2.709, -0.6278), (-5.423, -3.078, -0.6278), (-3.237, -1.596, -0.6278), (-3.392, -1.041, -0.6278), (-3.547, -0.4855, -0.6278), (-1.396, -1.632, -0.6278), (-1.396, -1.094, -0.6278), (-1.396, -0.5557, -0.6278), (-1.868, -1.613, -0.6278), (-1.89, -1.058, -0.6278), (-1.912, -0.5032, -0.6278), (-2.319, -1.568, -0.6278), (-2.376, -1.0, -0.6278), (-2.433, -0.4329, -0.6278), (-2.741, -1.545, -0.6278), (-2.839, -0.9704, -0.6278), (-2.937, -0.3959, -0.6278), (-3.746, -1.764, -0.6278), (-3.963, -1.265, -0.6278), (-4.18, -0.7659, -0.6278), (-4.229, -2.029, -0.6278), (-4.504, -1.59, -0.6278), (-4.779, -1.151, -0.6278), (-4.598, -2.31, -0.6278), (-4.91, -1.911, -0.6278), (-5.221, -1.513, -0.6278), (-4.923, -2.613, -0.6278), (-5.257, -2.24, -0.6278), (-5.59, -1.866, -0.6278), (-5.207, -2.893, -0.6278), (-5.547, -2.526, -0.6278), (-5.888, -2.16, -0.6278), (-0.9272, -0.5196, -0.6278), (-0.929, -1.04, -0.6278), (-0.9308, -1.559, -0.6278), (-6.291, -2.087, -0.2136), (-6.31, -2.084, -0.2223), (-5.193, -3.312, -0.2227), (-5.193, -3.293, -0.2144), (-6.308, -2.083, -0.54), (-6.288, -2.085, -0.5169), (-5.191, -3.293, -0.5183), (-5.191, -3.312, -0.541), (-6.014, -2.387, -0.5173), (-6.029, -2.39, -0.5402), (-5.749, -2.698, -0.5405), (-5.739, -2.689, -0.5176), (-5.465, -2.991, -0.518), (-5.47, -3.005, -0.5407), (-6.354, -2.051, -0.231), (-6.379, -2.021, -0.231), (-6.404, -1.991, -0.231), (-6.354, -2.053, -0.5792), (-6.38, -2.025, -0.5954), (-6.406, -1.998, -0.6116), (-0.9308, -2.056, 0.01331), (-0.929, -2.033, 0.7638), (-0.9272, -2.01, 1.508), (-0.9254, 0.01026, 1.508), (-0.9254, 0.006974, 0.7638), (-0.9254, 0.003686, 0.01331), (-1.335, -0.1822, 2.132), (-1.302, -0.1826, 2.011), (-1.268, -0.183, 1.885), (-1.335, -1.826, 2.132), (-1.302, -1.829, 2.011), (-1.268, -1.831, 1.885), (-6.43, -1.964, -0.2815), (-6.431, -1.966, -0.4294), (-6.431, -1.968, -0.5833), (-5.089, -3.445, -0.5833), (-5.09, -3.443, -0.4294), (-5.09, -3.442, -0.2815), (-3.338, -2.032, 0.9872), (-3.324, -2.028, 0.8664), (-3.31, -2.023, 0.7396), (-3.814, -0.2053, 0.9873), (-3.806, -0.2012, 0.8665), (-3.797, -0.1972, 0.7398), (-3.069, -2.166, 0.6497), (-3.074, -2.161, 0.1914), (-3.078, -2.156, -0.2729), (-3.665, 0.07832, -0.2729), (-3.628, 0.08704, 0.1914), (-3.591, 0.09576, 0.6497), (-1.392, -0.01043, -0.046), (-1.387, -0.00337, 0.6452), (-1.383, 0.003692, 1.33), (-1.385, -2.077, 1.33), (-1.388, -2.108, 0.6452), (-1.392, -2.139, -0.046), (-1.753, -0.222, 1.895), (-1.723, -0.2237, 1.774), (-1.693, -0.2255, 1.647), (-1.755, -1.934, 1.895), (-1.726, -1.938, 1.774), (-1.696, -1.941, 1.647), (-2.174, -1.97, 1.651), (-2.148, -1.972, 1.53), (-2.121, -1.974, 1.403), (-1.917, 0.03899, -0.107), (-1.9, 0.02624, 0.5231), (-1.883, 0.01349, 1.147), (-1.852, -2.15, 1.147), (-1.85, -2.156, 0.5231), (-1.848, -2.162, -0.107), (-2.226, -0.1996, 1.651), (-2.201, -0.1994, 1.53), (-2.175, -0.1993, 1.403), (-2.563, -1.97, 1.423), (-2.54, -1.969, 1.302), (-2.518, -1.968, 1.175), (-2.463, 0.1162, -0.164), (-2.436, 0.09778, 0.4092), (-2.409, 0.07937, 0.9764), (-2.267, -2.15, 0.9764), (-2.265, -2.145, 0.4092), (-2.264, -2.14, -0.164), (-2.718, -0.153, 1.423), (-2.698, -0.1503, 1.302), (-2.678, -0.1476, 1.175), (-2.92, -1.978, 1.219), (-2.901, -1.975, 1.098), (-2.882, -1.972, 0.9716), (-3.001, 0.1635, -0.2149), (-2.967, 0.1482, 0.3073), (-2.933, 0.133, 0.8237), (-2.637, -2.141, 0.8237), (-2.639, -2.134, 0.3073), (-2.641, -2.127, -0.2149), (-3.21, -0.1325, 1.219), (-3.195, -0.1278, 1.098), (-3.181, -0.123, 0.9717), (-4.452, -0.5307, 0.7506), (-4.449, -0.5297, 0.6298), (-4.445, -0.5286, 0.5031), (-3.763, -2.161, 0.7506), (-3.753, -2.156, 0.6297), (-3.743, -2.151, 0.5028), (-3.514, -2.266, 0.4722), (-3.519, -2.265, 0.07305), (-3.524, -2.264, -0.3321), (-4.367, -0.2509, -0.3321), (-4.336, -0.2348, 0.07305), (-4.305, -0.2187, 0.4722), (-4.17, -2.374, 0.5117), (-4.163, -2.37, 0.3907), (-4.156, -2.367, 0.2639), (-5.052, -0.9474, 0.5118), (-5.05, -0.9486, 0.3909), (-5.049, -0.9498, 0.2642), (-3.946, -2.463, 0.2931), (-3.949, -2.465, -0.04638), (-3.952, -2.466, -0.3918), (-5.035, -0.6956, -0.3918), (-5.016, -0.6796, -0.04638), (-4.998, -0.6637, 0.2931), (-4.485, -2.612, 0.3081), (-4.48, -2.609, 0.1872), (-4.475, -2.606, 0.0603), (-5.486, -1.326, 0.3082), (-5.484, -1.327, 0.1874), (-5.483, -1.328, 0.06063), (-4.284, -2.701, 0.1404), (-4.285, -2.704, -0.1482), (-4.286, -2.706, -0.4427), (-5.525, -1.105, -0.4427), (-5.516, -1.095, -0.1482), (-5.508, -1.085, 0.1404), (-4.768, -2.879, 0.1043), (-4.765, -2.876, -0.01664), (-4.761, -2.873, -0.1435), (-5.838, -1.679, 0.1044), (-5.835, -1.677, -0.0164), (-5.831, -1.675, -0.1432), (-4.589, -2.984, -0.01237), (-4.589, -2.985, -0.25), (-4.589, -2.986, -0.4936), (-5.922, -1.489, -0.4936), (-5.92, -1.487, -0.25), (-5.918, -1.484, -0.01237), (-5.023, -3.133, -0.09338), (-5.021, -3.131, -0.2144), (-5.019, -3.13, -0.3413), (-6.116, -1.957, -0.09325), (-6.114, -1.956, -0.2141), (-6.112, -1.955, -0.3409), (-4.866, -3.259, -0.1606), (-4.866, -3.259, -0.3489), (-4.866, -3.259, -0.543), (-6.228, -1.794, -0.543), (-6.228, -1.794, -0.3489), (-6.228, -1.794, -0.1606), (-6.269, -2.088, -0.4763), (-6.27, -2.088, -0.3493), (-6.271, -2.089, -0.2283), (-6.329, -2.081, -0.2653), (-6.328, -2.081, -0.397), (-6.328, -2.08, -0.5347), (-5.192, -3.332, -0.5352), (-5.192, -3.331, -0.3973), (-5.193, -3.331, -0.2654), (-5.192, -3.274, -0.2297), (-5.191, -3.274, -0.3509), (-5.191, -3.274, -0.478), (-1.335, -1.004, 2.132), (-1.302, -1.006, 2.011), (-1.268, -1.007, 1.885), (-1.335, -0.5933, 2.132), (-1.302, -0.5941, 2.011), (-1.268, -0.595, 1.885), (-1.335, -1.415, 2.132), (-1.302, -1.417, 2.011), (-1.268, -1.419, 1.885), (-5.192, -3.312, -0.2535), (-5.192, -3.312, -0.3819), (-5.191, -3.312, -0.5161), (-5.192, -3.293, -0.2416), (-5.192, -3.293, -0.3664), (-5.191, -3.293, -0.497), (-6.29, -2.086, -0.2406), (-6.289, -2.086, -0.3652), (-6.289, -2.086, -0.4958), (-6.309, -2.084, -0.253), (-6.309, -2.083, -0.3811), (-6.308, -2.083, -0.5152), (-6.406, -1.996, -0.5712), (-6.405, -1.995, -0.4213), (-6.405, -1.993, -0.2774), (-6.38, -2.024, -0.559), (-6.379, -2.023, -0.4132), (-6.379, -2.022, -0.2734), (-6.354, -2.052, -0.5469), (-6.354, -2.052, -0.4051), (-6.354, -2.052, -0.2693), (-3.306, -1.978, 0.7222), (-1.666, -1.907, 1.63), (-2.096, -1.936, 1.386), (-2.499, -1.926, 1.158), (-2.87, -1.928, 0.9542), (-3.749, -2.11, 0.4854), (-4.169, -2.332, 0.2464), (-4.492, -2.575, 0.04282), (-4.781, -2.844, -0.161), (-5.042, -3.102, -0.3588), (-5.216, -3.304, -0.5636), (-1.369, -1.788, 2.155), (-5.214, -3.247, -0.4957), (-0.9254, -1.942, 2.155), (-1.234, -1.797, 1.867), (-5.216, -3.285, -0.541), (-5.215, -3.266, -0.5183), (-1.335, -1.79, 2.132), (-1.302, -1.792, 2.011), (-1.268, -1.794, 1.885), (-1.369, -0.203, 2.155), (-1.234, -0.2047, 1.867), (-0.9254, -0.01217, 2.155), (-6.255, -2.103, -0.4939), (-2.656, -0.1683, 1.158), (-5.036, -0.9692, 0.2468), (-4.432, -0.5484, 0.4857), (-5.814, -1.688, -0.1605), (-1.663, -0.2493, 1.63), (-5.468, -1.346, 0.04324), (-3.782, -0.2166, 0.7224), (-6.095, -1.969, -0.3583), (-3.162, -0.1421, 0.9544), (-2.149, -0.222, 1.386), (-6.313, -2.096, -0.5631), (-6.274, -2.101, -0.5169), (-6.293, -2.099, -0.54), (-1.335, -0.2034, 2.132), (-1.302, -0.2038, 2.011), (-1.268, -0.2042, 1.885), (-4.897, -3.284, -0.09181), (-4.952, -3.329, -0.1321), (-4.961, -3.426, -0.1724), (-6.256, -1.818, -0.6278), (-6.307, -1.862, -0.6278), (-6.405, -1.855, -0.6278), (-6.403, -1.849, -0.1724), (-6.303, -1.859, -0.1321), (-6.255, -1.817, -0.09181), (-4.96, -3.43, -0.6278), (-4.951, -3.332, -0.6278), (-4.896, -3.284, -0.6278), (-5.916, -2.185, -0.6278), (-5.968, -2.229, -0.6278), (-6.043, -2.249, -0.6278), (-5.576, -2.551, -0.6278), (-5.629, -2.597, -0.6278), (-5.682, -2.643, -0.6278), (-5.236, -2.918, -0.6278), (-5.29, -2.964, -0.6278), (-5.321, -3.036, -0.6278), (-4.896, -3.284, -0.5485), (-4.952, -3.331, -0.5586), (-4.96, -3.429, -0.5686), (-4.896, -3.284, -0.3598), (-4.952, -3.33, -0.3799), (-4.96, -3.428, -0.4001), (-4.897, -3.284, -0.177), (-4.952, -3.33, -0.2072), (-4.96, -3.427, -0.2374), (-6.255, -1.817, -0.177), (-6.304, -1.859, -0.2072), (-6.403, -1.851, -0.2374), (-6.256, -1.817, -0.3598), (-6.306, -1.86, -0.3799), (-6.404, -1.852, -0.4001), (-6.256, -1.818, -0.5485), (-6.306, -1.861, -0.5586), (-6.404, -1.854, -0.5686), (-4.941, -3.321, -0.1244), (-6.297, -1.854, -0.6278), (-6.294, -1.851, -0.1244), (-4.941, -3.323, -0.6278), (-5.958, -2.221, -0.6278), (-5.619, -2.588, -0.6278), (-5.28, -2.955, -0.6278), (-4.941, -3.322, -0.5566), (-4.941, -3.322, -0.3761), (-4.941, -3.321, -0.2015), (-6.295, -1.851, -0.2015), (-6.297, -1.852, -0.3761), (-6.297, -1.853, -0.5566), (-0.9255, -1.988, 2.125), (-0.8954, -1.986, 2.155), (-0.9254, -1.956, 2.155), (-0.9536, -1.976, 2.155), (-0.9518, -1.99, 2.142), (-0.9254, -1.987, 2.143), (-0.913, -1.986, 2.155), (-0.8624, -5.902, -0.6482), (-0.8927, -5.872, -0.648), (-0.8799, -5.902, -0.6482), (-0.8925, -5.89, -0.6481), (-0.9233, -2.466, 2.128), (-0.8933, -2.497, 2.159), (-0.9233, -2.484, 2.146), (-0.9109, -2.497, 2.159), (-0.9212, -2.448, 1.775), (-0.8913, -2.476, 1.805), (-0.9212, -2.463, 1.792), (-0.9088, -2.476, 1.805), (-0.9191, -2.959, 1.778), (-0.8892, -2.987, 1.808), (-0.9192, -2.974, 1.796), (-0.9068, -2.987, 1.808), (-0.9171, -2.934, 1.424), (-0.8871, -2.965, 1.454), (-0.9171, -2.952, 1.442), (-0.9047, -2.965, 1.454), (-0.915, -3.445, 1.428), (-0.8851, -3.476, 1.458), (-0.915, -3.463, 1.445), (-0.9026, -3.476, 1.458), (-0.9129, -3.423, 1.074), (-0.883, -3.455, 1.104), (-0.913, -3.442, 1.092), (-0.9006, -3.455, 1.104), (-0.9109, -3.934, 1.077), (-0.8809, -3.966, 1.107), (-0.9109, -3.953, 1.095), (-0.8985, -3.966, 1.107), (-0.9088, -3.913, 0.7234), (-0.8789, -3.944, 0.7536), (-0.9089, -3.931, 0.7411), (-0.8964, -3.944, 0.7536), (-0.9068, -4.424, 0.7267), (-0.8768, -4.455, 0.7569), (-0.9068, -4.442, 0.7444), (-0.8944, -4.455, 0.7569), (-0.9047, -4.402, 0.3729), (-0.8747, -4.434, 0.4031), (-0.9047, -4.421, 0.3906), (-0.8923, -4.434, 0.4031), (-0.9026, -4.913, 0.3762), (-0.8727, -4.945, 0.4064), (-0.9027, -4.932, 0.3939), (-0.8903, -4.945, 0.4064), (-0.9006, -4.892, 0.02249), (-0.8706, -4.923, 0.05269), (-0.9006, -4.91, 0.04018), (-0.8882, -4.923, 0.05269), (-0.8985, -5.403, 0.02577), (-0.8686, -5.434, 0.05597), (-0.8985, -5.421, 0.04346), (-0.8861, -5.434, 0.05598), (-0.8964, -5.381, -0.328), (-0.8665, -5.413, -0.2978), (-0.8965, -5.4, -0.3103), (-0.8841, -5.413, -0.2978), (-0.8644, -5.924, -0.2945), (-0.8944, -5.892, -0.3247), (-0.882, -5.924, -0.2945), (-0.8944, -5.911, -0.307), (1.075, 0.01355, 0.01331), (1.075, 0.01355, -0.6278), (1.075, -1.942, 2.155), (1.075, -1.986, 2.155), (1.077, -2.497, 2.159), (1.075, -0.4864, -0.6278), (1.075, -1.986, -0.6278), (1.108, -5.902, -0.6482), (1.106, -5.924, -0.2945), (1.104, -5.413, -0.2978), (1.101, -5.434, 0.05597), (1.099, -4.923, 0.05269), (1.097, -4.945, 0.4064), (1.095, -4.434, 0.4031), (1.093, -4.455, 0.7569), (1.091, -3.944, 0.7536), (1.089, -3.966, 1.107), (1.087, -3.455, 1.104), (1.085, -3.476, 1.458), (1.083, -2.965, 1.454), (1.081, -2.987, 1.808), (1.079, -2.476, 1.805), (1.075, -0.4864, 2.155), (1.075, -0.9864, 2.155), (1.075, -0.01217, 2.155), (1.075, -1.486, 2.155), (1.075, -1.486, -0.6278), (1.075, -0.9864, -0.6278), (1.075, 0.01355, 2.155), (1.075, 0.01355, 1.508), (1.075, 0.01355, 0.7638), (1.082, -2.976, 1.51), (-0.9181, -2.946, 1.48), (-0.9181, -2.963, 1.498), (-0.9057, -2.976, 1.51), (-0.8882, -2.976, 1.51), (1.081, -2.984, 1.737), (-0.9189, -2.971, 1.724), (-0.9065, -2.984, 1.737), (-0.8889, -2.984, 1.737), (-0.9189, -2.956, 1.706), (1.077, -2.491, 2.05), (-0.9226, -2.46, 2.02), (-0.9227, -2.478, 2.037), (-0.9103, -2.491, 2.05), (-0.8927, -2.491, 2.05), (-0.9215, -2.45, 1.829), (1.078, -2.479, 1.859), (-0.9216, -2.466, 1.847), (-0.9091, -2.479, 1.859), (-0.8916, -2.479, 1.859), (1.085, -3.471, 1.375), (-0.9145, -3.44, 1.345), (-0.9146, -3.458, 1.363), (-0.9022, -3.471, 1.375), (-0.8846, -3.471, 1.375), (-0.9134, -3.427, 1.145), (1.087, -3.459, 1.175), (-0.9134, -3.446, 1.162), (-0.901, -3.459, 1.175), (-0.8834, -3.459, 1.175), (1.091, -3.947, 0.8008), (-0.9091, -3.915, 0.7706), (-0.9091, -3.934, 0.7882), (-0.8967, -3.947, 0.8008), (-0.8791, -3.947, 0.8008), (1.095, -4.438, 0.4739), (-0.9051, -4.406, 0.4437), (-0.9051, -4.425, 0.4614), (-0.8927, -4.438, 0.4739), (-0.8752, -4.438, 0.4739), (1.099, -4.926, 0.09572), (-0.9008, -4.894, 0.06551), (-0.9008, -4.913, 0.0832), (-0.8884, -4.926, 0.09572), (-0.8709, -4.926, 0.09572), (1.103, -5.416, -0.2404), (-0.8968, -5.385, -0.2706), (-0.8968, -5.403, -0.2529), (-0.8844, -5.416, -0.2404), (-0.8668, -5.416, -0.2404), (1.107, -5.907, -0.5745), (-0.893, -5.877, -0.5807), (-0.8929, -5.894, -0.5771), (-0.8804, -5.907, -0.5745), (-0.8628, -5.907, -0.5745), (1.104, -5.508, -0.2971), (-0.8961, -5.476, -0.3274), (-0.8961, -5.494, -0.3097), (-0.8837, -5.508, -0.2971), (-0.8661, -5.508, -0.2971), (1.1, -5.058, 0.05355), (-0.9, -5.026, 0.02335), (-0.9001, -5.044, 0.04104), (-0.8876, -5.058, 0.05355), (-0.8701, -5.058, 0.05355), (1.096, -4.542, 0.4038), (-0.9043, -4.51, 0.3736), (-0.9043, -4.529, 0.3913), (-0.8919, -4.542, 0.4038), (-0.8743, -4.542, 0.4038), (1.092, -4.039, 0.7542), (-0.9084, -4.007, 0.724), (-0.9085, -4.026, 0.7417), (-0.8961, -4.039, 0.7542), (-0.8785, -4.039, 0.7542), (1.087, -3.559, 1.105), (-0.9125, -3.528, 1.075), (-0.9126, -3.546, 1.092), (-0.9002, -3.559, 1.105), (-0.8826, -3.559, 1.105), (1.083, -3.048, 1.455), (-0.9167, -3.016, 1.425), (-0.9168, -3.035, 1.443), (-0.9044, -3.048, 1.455), (-0.8868, -3.048, 1.455), (1.089, -3.962, 1.042), (-0.9105, -3.949, 1.029), (-0.8981, -3.962, 1.042), (-0.8806, -3.962, 1.042), (-0.9105, -3.93, 1.011), (1.093, -4.452, 0.7047), (-0.9065, -4.439, 0.6922), (-0.8941, -4.452, 0.7047), (-0.8765, -4.452, 0.7047), (-0.9065, -4.42, 0.6745), (1.098, -4.94, 0.3324), (-0.9022, -4.927, 0.3199), (-0.8898, -4.94, 0.3324), (-0.8722, -4.94, 0.3324), (-0.9022, -4.909, 0.3022), (1.102, -5.431, 0.00411), (-0.8982, -5.418, -0.008401), (-0.8858, -5.431, 0.00411), (-0.8682, -5.431, 0.00411), (-0.8982, -5.399, -0.02609), (1.106, -5.921, -0.3461), (-0.8941, -5.908, -0.3567), (-0.8817, -5.921, -0.3461), (-0.8641, -5.921, -0.3461), (-0.8941, -5.889, -0.3718), (1.091, -3.992, 0.7539), (-0.9087, -3.979, 0.7414), (-0.8963, -3.992, 0.7539), (-0.8787, -3.992, 0.7539), (-0.9086, -3.96, 0.7237), (0.07461, 0.01355, 2.155), (0.07461, 0.01355, 2.19), (1.075, -0.08112, 2.155), (0.07461, -0.4864, 2.155), (-0.9254, -0.08462, 2.155), (1.075, 0.0006882, 2.155), (0.07461, 0.01355, 2.839), (1.075, 0.01355, 2.839), (1.075, -0.08112, 2.19), (-0.9254, 0.01355, 2.839), (-0.9254, -0.08462, 2.839), (1.075, -0.01217, 2.19), (1.075, 0.0006882, 2.839), (1.075, -0.01217, 2.839), (1.075, -0.08112, 2.839), (1.075, 0.01355, 2.19), (1.075, 0.0006882, 2.19), (-0.9254, -0.08462, 2.19), (-0.9254, 0.01355, 2.19), (1.075, -0.09467, 2.155), (-0.9254, -0.09817, 2.155)], [(143, 146), (113, 145)], [(205, 543, 544, 1), (458, 425, 3, 214), (440, 429, 8, 146), (449, 422, 7, 217), (283, 220, 17, 56), (419, 208, 9, 401), (217, 7, 103, 346), (102, 421, 459, 420, 83, 88), (241, 211, 10, 25), (50, 12, 16, 43), (52, 11, 18, 57), (412, 44, 15, 410), (277, 223, 15, 44), (272, 46, 11, 224), (159, 49, 13, 147), (269, 45, 14, 227), (205, 1, 23, 230), (208, 238, 22, 9), (401, 9, 22, 408), (2, 20, 21, 4), (244, 241, 25, 31), (30, 24, 26, 32), (38, 30, 32, 40), (256, 244, 31, 39), (230, 23, 29, 245), (150, 19, 33, 153), (233, 24, 30, 248), (238, 253, 28, 22), (408, 22, 28, 413), (20, 34, 27, 21), (268, 256, 39, 47), (46, 38, 40, 48), (245, 29, 37, 257), (153, 33, 41, 156), (248, 30, 38, 260), (253, 265, 36, 28), (413, 28, 36, 404), (34, 42, 35, 27), (11, 46, 48, 18), (220, 268, 47, 17), (257, 37, 45, 269), (156, 41, 49, 159), (260, 38, 46, 272), (265, 277, 44, 36), (404, 36, 44, 412), (42, 50, 43, 35), (59, 52, 57, 64), (12, 51, 55, 16), (410, 15, 54, 406), (223, 280, 54, 15), (292, 283, 56, 63), (224, 11, 52, 284), (147, 13, 58, 162), (227, 14, 53, 287), (304, 292, 63, 71), (67, 59, 64, 72), (51, 65, 62, 55), (406, 54, 61, 405), (280, 295, 61, 54), (284, 52, 59, 296), (162, 58, 66, 165), (287, 53, 60, 299), (75, 67, 72, 80), (316, 304, 71, 79), (65, 73, 70, 62), (405, 61, 69, 409), (295, 307, 69, 61), (296, 59, 67, 308), (165, 66, 74, 168), (299, 60, 68, 311), (328, 316, 79, 87), (83, 75, 80, 88), (73, 81, 78, 70), (409, 69, 77, 407), (307, 319, 77, 69), (308, 67, 75, 320), (168, 74, 82, 171), (311, 68, 76, 323), (89, 428, 461, 427, 426, 6, 196, 195, 194, 100, 181, 180, 101, 86), (81, 89, 86, 78), (407, 77, 85, 411), (319, 331, 85, 77), (320, 75, 83, 332), (171, 82, 90, 174), (323, 76, 84, 335), (177, 1, 544, 548), (179, 0, 19, 150), (402, 2, 4, 400), (202, 472, 476, 24, 233), (546, 473, 484, 547), (590, 593, 488, 564), (475, 474, 393, 391, 5), (564, 488, 492, 563), (574, 578, 496, 562), (654, 658, 500, 561), (600, 603, 504, 560), (649, 653, 508, 559), (604, 608, 512, 558), (644, 648, 516, 557), (609, 613, 520, 556), (639, 643, 524, 555), (614, 618, 528, 554), (634, 638, 532, 553), (619, 623, 536, 552), (629, 633, 539, 551), (546, 545, 393, 474, 473), (331, 338, 105, 85), (349, 328, 87, 98), (411, 85, 105, 403), (138, 110, 112, 140), (141, 111, 97, 139), (568, 566, 111, 141), (137, 109, 110, 138), (136, 108, 109, 137), (135, 107, 108, 136), (134, 106, 107, 135), (129, 95, 106, 134), (132, 92, 91, 133), (131, 93, 92, 132), (130, 94, 93, 131), (142, 96, 94, 130), (133, 91, 95, 129), (358, 352, 96, 142), (110, 124, 127, 112), (111, 116, 114, 97), (566, 565, 692, 116, 111), (109, 120, 124, 110), (108, 122, 120, 109), (107, 118, 122, 108), (106, 119, 118, 107), (95, 123, 119, 106), (92, 117, 125, 91), (93, 126, 117, 92), (94, 121, 126, 93), (96, 115, 121, 94), (91, 125, 123, 95), (352, 355, 115, 96), (399, 358, 142, 394), (384, 133, 129, 380), (394, 142, 130, 381), (381, 130, 131, 382), (382, 131, 132, 383), (383, 132, 133, 384), (380, 129, 134, 385), (385, 134, 135, 386), (386, 135, 136, 387), (387, 136, 137, 388), (388, 137, 138, 389), (545, 568, 141, 393), (393, 141, 139, 391), (389, 138, 140, 392), (1, 177, 152, 23), (177, 178, 151, 152), (178, 179, 150, 151), (0, 179, 569, 549), (179, 178, 570, 569), (178, 177, 548, 570), (76, 173, 176, 84), (173, 172, 175, 176), (172, 171, 174, 175), (68, 170, 173, 76), (170, 169, 172, 173), (169, 168, 171, 172), (60, 167, 170, 68), (167, 166, 169, 170), (166, 165, 168, 169), (53, 164, 167, 60), (164, 163, 166, 167), (163, 162, 165, 166), (14, 149, 164, 53), (149, 148, 163, 164), (148, 147, 162, 163), (37, 158, 161, 45), (158, 157, 160, 161), (157, 156, 159, 160), (29, 155, 158, 37), (155, 154, 157, 158), (154, 153, 156, 157), (23, 152, 155, 29), (152, 151, 154, 155), (151, 150, 153, 154), (45, 161, 149, 14), (161, 160, 148, 149), (160, 159, 147, 148), (425, 434, 144, 3), (434, 437, 145, 144), (437, 440, 146, 145), (368, 181, 100, 341), (416, 184, 104, 414), (188, 191, 112, 127), (193, 190, 113, 143), (396, 186, 98, 392), (362, 183, 102, 347), (379, 341, 100, 194), (346, 103, 182, 359), (359, 182, 183, 362), (390, 99, 187, 395), (395, 187, 186, 396), (140, 112, 191, 192), (192, 191, 190, 193), (128, 113, 190, 189), (189, 190, 191, 188), (403, 105, 185, 415), (415, 185, 184, 416), (340, 101, 180, 365), (365, 180, 181, 368), (146, 8, 99, 390, 143, 113, 128, 414, 104, 197, 198, 199, 3, 144, 145), (212, 373, 196, 6), (373, 376, 195, 196), (376, 379, 194, 195), (198, 197, 377, 374), (374, 377, 378, 375), (375, 378, 379, 376), (199, 198, 374, 371), (371, 374, 375, 372), (372, 375, 376, 373), (3, 199, 371, 214), (214, 371, 372, 213), (213, 372, 373, 212), (185, 367, 370, 184), (367, 366, 369, 370), (366, 365, 368, 369), (105, 338, 367, 185), (338, 339, 366, 367), (339, 340, 365, 366), (187, 361, 364, 186), (361, 360, 363, 364), (360, 359, 362, 363), (99, 344, 361, 187), (344, 345, 360, 361), (345, 346, 359, 360), (197, 104, 343, 377), (377, 343, 342, 378), (378, 342, 341, 379), (186, 364, 349, 98), (364, 363, 348, 349), (363, 362, 347, 348), (184, 370, 343, 104), (370, 369, 342, 343), (369, 368, 341, 342), (391, 139, 356, 397), (397, 356, 357, 398), (398, 357, 358, 399), (97, 114, 353, 350), (350, 353, 354, 351), (351, 354, 355, 352), (139, 97, 350, 356), (356, 350, 351, 357), (357, 351, 352, 358), (102, 88, 326, 347), (347, 326, 327, 348), (348, 327, 328, 349), (86, 101, 340, 329), (329, 340, 339, 330), (330, 339, 338, 331), (0, 200, 235, 19), (200, 201, 234, 235), (201, 202, 233, 234), (81, 325, 337, 89), (325, 324, 336, 337), (324, 323, 335, 336), (82, 322, 334, 90), (322, 321, 333, 334), (321, 320, 332, 333), (78, 86, 329, 317), (317, 329, 330, 318), (318, 330, 331, 319), (73, 313, 325, 81), (313, 312, 324, 325), (312, 311, 323, 324), (74, 310, 322, 82), (310, 309, 321, 322), (309, 308, 320, 321), (70, 78, 317, 305), (305, 317, 318, 306), (306, 318, 319, 307), (88, 80, 314, 326), (326, 314, 315, 327), (327, 315, 316, 328), (65, 301, 313, 73), (301, 300, 312, 313), (300, 299, 311, 312), (66, 298, 310, 74), (298, 297, 309, 310), (297, 296, 308, 309), (62, 70, 305, 293), (293, 305, 306, 294), (294, 306, 307, 295), (80, 72, 302, 314), (314, 302, 303, 315), (315, 303, 304, 316), (51, 289, 301, 65), (289, 288, 300, 301), (288, 287, 299, 300), (58, 286, 298, 66), (286, 285, 297, 298), (285, 284, 296, 297), (55, 62, 293, 278), (278, 293, 294, 279), (279, 294, 295, 280), (72, 64, 290, 302), (302, 290, 291, 303), (303, 291, 292, 304), (12, 229, 289, 51), (229, 228, 288, 289), (228, 227, 287, 288), (13, 226, 286, 58), (226, 225, 285, 286), (225, 224, 284, 285), (64, 57, 281, 290), (290, 281, 282, 291), (291, 282, 283, 292), (16, 55, 278, 221), (221, 278, 279, 222), (222, 279, 280, 223), (35, 43, 275, 263), (263, 275, 276, 264), (264, 276, 277, 265), (41, 262, 274, 49), (262, 261, 273, 274), (261, 260, 272, 273), (42, 259, 271, 50), (259, 258, 270, 271), (258, 257, 269, 270), (18, 48, 266, 218), (218, 266, 267, 219), (219, 267, 268, 220), (27, 35, 263, 251), (251, 263, 264, 252), (252, 264, 265, 253), (33, 250, 262, 41), (250, 249, 261, 262), (249, 248, 260, 261), (34, 247, 259, 42), (247, 246, 258, 259), (246, 245, 257, 258), (48, 40, 254, 266), (266, 254, 255, 267), (267, 255, 256, 268), (21, 27, 251, 236), (236, 251, 252, 237), (237, 252, 253, 238), (19, 235, 250, 33), (235, 234, 249, 250), (234, 233, 248, 249), (20, 232, 247, 34), (232, 231, 246, 247), (231, 230, 245, 246), (40, 32, 242, 254), (254, 242, 243, 255), (255, 243, 244, 256), (32, 26, 239, 242), (242, 239, 240, 243), (243, 240, 241, 244), (4, 21, 236, 206), (206, 236, 237, 207), (207, 237, 238, 208), (2, 203, 232, 20), (203, 204, 231, 232), (204, 205, 230, 231), (50, 271, 229, 12), (271, 270, 228, 229), (270, 269, 227, 228), (49, 274, 226, 13), (274, 273, 225, 226), (273, 272, 224, 225), (43, 16, 221, 275), (275, 221, 222, 276), (276, 222, 223, 277), (26, 5, 209, 239), (239, 209, 210, 240), (240, 210, 211, 241), (8, 215, 344, 99), (215, 216, 345, 344), (216, 217, 346, 345), (400, 4, 206, 417), (417, 206, 207, 418), (418, 207, 208, 419), (57, 18, 218, 281), (281, 218, 219, 282), (282, 219, 220, 283), (429, 443, 215, 8), (443, 446, 216, 215), (446, 449, 217, 216), (426, 452, 212, 6), (452, 455, 213, 212), (455, 458, 214, 213), (2, 689, 571, 572, 203), (203, 572, 573, 204), (204, 573, 543, 205), (210, 398, 399, 211), (209, 397, 398, 210), (5, 391, 397, 209), (193, 395, 396, 192), (143, 390, 395, 193), (192, 396, 392, 140), (87, 389, 392, 98), (624, 628, 479, 550), (24, 476, 475, 5, 26), (79, 388, 389, 87), (71, 387, 388, 79), (63, 386, 387, 71), (56, 385, 386, 63), (17, 380, 385, 56), (39, 383, 384, 47), (31, 382, 383, 39), (25, 381, 382, 31), (10, 394, 381, 25), (47, 384, 380, 17), (211, 399, 394, 10), (354, 418, 419, 355), (353, 417, 418, 354), (114, 400, 417, 353), (188, 415, 416, 189), (127, 403, 415, 188), (189, 416, 414, 128), (124, 411, 403, 127), (116, 709, 693, 402, 400, 114), (120, 407, 411, 124), (122, 409, 407, 120), (118, 405, 409, 122), (119, 406, 405, 118), (123, 410, 406, 119), (117, 404, 412, 125), (126, 413, 404, 117), (121, 408, 413, 126), (115, 401, 408, 121), (125, 412, 410, 123), (355, 419, 401, 115), (336, 335, 456, 453), (470, 471, 457, 454), (454, 457, 458, 455), (337, 336, 453, 450), (469, 470, 454, 451), (451, 454, 455, 452), (89, 337, 450, 428), (461, 469, 451, 427), (427, 451, 452, 426), (333, 332, 447, 444), (467, 468, 448, 445), (445, 448, 449, 446), (334, 333, 444, 441), (466, 467, 445, 442), (442, 445, 446, 443), (90, 334, 441, 431), (462, 466, 442, 430), (430, 442, 443, 429), (175, 174, 438, 435), (464, 465, 439, 436), (436, 439, 440, 437), (176, 175, 435, 432), (463, 464, 436, 433), (433, 436, 437, 434), (84, 176, 432, 423), (460, 463, 433, 424), (424, 433, 434, 425), (332, 83, 420, 447), (468, 459, 421, 448), (448, 421, 422, 449), (174, 90, 431, 438), (465, 462, 430, 439), (439, 430, 429, 440), (335, 84, 423, 456), (471, 460, 424, 457), (457, 424, 425, 458), (456, 423, 460, 471), (438, 431, 462, 465), (447, 420, 459, 468), (423, 432, 463, 460), (432, 435, 464, 463), (435, 438, 465, 464), (431, 441, 466, 462), (441, 444, 467, 466), (444, 447, 468, 467), (428, 450, 469, 461), (450, 453, 470, 469), (453, 456, 471, 470), (103, 421, 102, 183, 182), (7, 422, 421), (103, 7, 421), (472, 477, 478, 473, 474, 475, 476), (625, 480, 482, 626), (626, 482, 481, 627), (627, 481, 479, 628), (472, 483, 485, 477), (477, 485, 486, 478), (478, 486, 484, 473), (589, 487, 489, 591), (591, 489, 490, 592), (592, 490, 488, 593), (487, 491, 493, 489), (489, 493, 494, 490), (490, 494, 492, 488), (575, 495, 497, 576), (576, 497, 498, 577), (577, 498, 496, 578), (655, 499, 501, 656), (656, 501, 502, 657), (657, 502, 500, 658), (599, 503, 505, 601), (601, 505, 506, 602), (602, 506, 504, 603), (650, 507, 509, 651), (651, 509, 510, 652), (652, 510, 508, 653), (605, 511, 513, 606), (606, 513, 514, 607), (607, 514, 512, 608), (645, 515, 517, 646), (646, 517, 518, 647), (647, 518, 516, 648), (610, 519, 521, 611), (611, 521, 522, 612), (612, 522, 520, 613), (640, 523, 525, 641), (641, 525, 526, 642), (642, 526, 524, 643), (615, 527, 529, 616), (616, 529, 530, 617), (617, 530, 528, 618), (635, 531, 533, 636), (636, 533, 534, 637), (637, 534, 532, 638), (620, 535, 537, 621), (621, 537, 538, 622), (622, 538, 536, 623), (630, 540, 542, 631), (631, 542, 541, 632), (632, 541, 539, 633), (581, 577, 578, 582), (580, 576, 577, 581), (583, 575, 576, 580), (579, 582, 578, 574), (563, 492, 582, 579), (491, 583, 580, 493), (493, 580, 581, 494), (494, 581, 582, 492), (486, 587, 588, 484), (485, 586, 587, 486), (483, 585, 586, 485), (547, 484, 588, 584), (587, 592, 593, 588), (586, 591, 592, 587), (585, 589, 591, 586), (584, 588, 593, 590), (502, 597, 598, 500), (501, 596, 597, 502), (499, 595, 596, 501), (561, 500, 598, 594), (597, 602, 603, 598), (596, 601, 602, 597), (595, 599, 601, 596), (594, 598, 603, 600), (661, 607, 608, 662), (660, 606, 607, 661), (663, 605, 606, 660), (659, 662, 608, 604), (666, 612, 613, 667), (665, 611, 612, 666), (668, 610, 611, 665), (664, 667, 613, 609), (671, 617, 618, 672), (670, 616, 617, 671), (673, 615, 616, 670), (669, 672, 618, 614), (676, 622, 623, 677), (675, 621, 622, 676), (678, 620, 621, 675), (674, 677, 623, 619), (681, 627, 628, 682), (680, 626, 627, 681), (683, 625, 626, 680), (679, 682, 628, 624), (538, 632, 633, 536), (537, 631, 632, 538), (535, 630, 631, 537), (552, 536, 633, 629), (530, 637, 638, 528), (529, 636, 637, 530), (527, 635, 636, 529), (554, 528, 638, 634), (522, 642, 643, 520), (521, 641, 642, 522), (519, 640, 641, 521), (556, 520, 643, 639), (686, 647, 648, 687), (685, 646, 647, 686), (688, 645, 646, 685), (684, 687, 648, 644), (506, 652, 653, 504), (505, 651, 652, 506), (503, 650, 651, 505), (560, 504, 653, 649), (498, 657, 658, 496), (497, 656, 657, 498), (495, 655, 656, 497), (562, 496, 658, 654), (559, 508, 662, 659), (507, 663, 660, 509), (509, 660, 661, 510), (510, 661, 662, 508), (557, 516, 667, 664), (515, 668, 665, 517), (517, 665, 666, 518), (518, 666, 667, 516), (555, 524, 672, 669), (523, 673, 670, 525), (525, 670, 671, 526), (526, 671, 672, 524), (553, 532, 677, 674), (531, 678, 675, 533), (533, 675, 676, 534), (534, 676, 677, 532), (551, 539, 682, 679), (540, 683, 680, 542), (542, 680, 681, 541), (541, 681, 682, 539), (558, 512, 687, 684), (511, 688, 685, 513), (513, 685, 686, 514), (514, 686, 687, 512), (708, 709, 116, 692, 565), (697, 700, 702, 703), (702, 701, 696, 695, 698, 699, 703), (704, 690, 695, 696), (700, 705, 701, 702), (706, 697, 703, 699), (690, 707, 698, 695), (707, 706, 699, 698), (689, 2, 707, 690), (705, 704, 696, 701), (694, 571, 704, 705), (2, 402, 693, 706, 707), (693, 691, 697, 706), (567, 694, 705, 700), (571, 689, 690, 704), (691, 567, 700, 697), (691, 693, 709, 708)])
me_cube_003.polygons.foreach_set('use_smooth', [1, 1, 1, 1, 1, 1, 1, 1, 1, 1, 1, 1, 1, 1, 1, 1, 1, 1, 1, 1, 1, 1, 1, 1, 1, 1, 1, 1, 1, 1, 1, 1, 1, 1, 1, 1, 1, 1, 1, 1, 1, 1, 1, 1, 1, 1, 1, 1, 1, 1, 1, 1, 1, 1, 1, 1, 1, 1, 1, 1, 1, 1, 1, 1, 1, 1, 1, 1, 1, 1, 1, 1, 1, 1, 1, 1, 1, 1, 1, 1, 1, 1, 1, 1, 1, 1, 1, 1, 1, 1, 1, 1, 1, 1, 1, 1, 1, 1, 1, 1, 1, 1, 1, 1, 1, 1, 1, 1, 1, 1, 1, 1, 1, 1, 1, 1, 1, 1, 1, 1, 1, 1, 1, 1, 1, 1, 1, 1, 1, 1, 1, 1, 1, 1, 1, 1, 1, 1, 1, 1, 1, 1, 1, 1, 1, 1, 1, 1, 1, 1, 1, 1, 1, 1, 1, 1, 1, 1, 1, 1, 1, 1, 1, 1, 1, 1, 1, 1, 1, 1, 1, 1, 1, 1, 1, 1, 1, 1, 1, 1, 1, 1, 1, 1, 1, 1, 1, 1, 1, 1, 1, 1, 1, 1, 1, 1, 1, 1, 1, 1, 1, 1, 1, 1, 1, 1, 1, 1, 1, 1, 1, 1, 1, 1, 1, 1, 1, 1, 1, 1, 1, 1, 1, 1, 1, 1, 1, 1, 1, 1, 1, 1, 1, 1, 1, 1, 1, 1, 1, 1, 1, 1, 1, 1, 1, 1, 1, 1, 1, 1, 1, 1, 1, 1, 1, 1, 1, 1, 1, 1, 1, 1, 1, 1, 1, 1, 1, 1, 1, 1, 1, 1, 1, 1, 1, 1, 1, 1, 1, 1, 1, 1, 1, 1, 1, 1, 1, 1, 1, 1, 1, 1, 1, 1, 1, 1, 1, 1, 1, 1, 1, 1, 1, 1, 1, 1, 1, 1, 1, 1, 1, 1, 1, 1, 1, 1, 1, 1, 1, 1, 1, 1, 1, 1, 1, 1, 1, 1, 1, 1, 1, 1, 1, 1, 1, 1, 1, 1, 1, 1, 1, 1, 1, 1, 1, 1, 1, 1, 1, 1, 1, 1, 1, 1, 1, 1, 1, 1, 1, 1, 1, 1, 1, 1, 1, 1, 1, 1, 1, 1, 1, 1, 1, 1, 1, 1, 1, 1, 1, 1, 1, 1, 1, 1, 1, 1, 1, 1, 1, 1, 1, 1, 1, 1, 1, 1, 1, 1, 1, 1, 1, 1, 1, 1, 1, 1, 1, 1, 1, 1, 1, 1, 1, 1, 1, 1, 1, 1, 1, 1, 1, 1, 1, 1, 1, 1, 1, 1, 1, 1, 1, 1, 1, 1, 1, 1, 1, 1, 1, 1, 1, 1, 1, 1, 1, 1, 1, 1, 1, 1, 1, 1, 1, 1, 1, 1, 1, 1, 1, 1, 1, 1, 1, 1, 1, 1, 1, 1, 1, 1, 1, 1, 1, 1, 1, 1, 1, 1, 1, 1, 1, 1, 1, 1, 1, 1, 1, 1, 1, 1, 1, 1, 1, 1, 1, 1, 1, 1, 1, 1, 1, 1, 1, 1, 1, 1, 1, 1, 1, 1, 1, 1, 1, 1, 1, 1, 1, 1, 1, 1, 1, 1, 1, 1, 1, 1, 1, 1, 1, 1, 1, 1, 1, 1, 1, 1, 1, 1, 1, 1, 1, 1, 1, 1, 1, 1, 1, 1, 1, 1, 1, 1, 1, 1, 1, 1, 1, 1, 1, 1, 1, 1, 1, 1, 1, 1, 1, 1, 1, 1, 1, 1, 1, 1, 1, 1, 1, 1, 1, 1, 1, 1, 1, 1, 1, 1, 1, 1, 1, 1, 1, 1, 1, 1, 1, 1, 1, 1, 1, 1, 1, 1, 1, 1, 1, 1, 1, 1, 1, 1, 1, 1, 1, 1, 1, 1, 1, 1, 1, 1, 1, 1, 0, 1, 1, 0, 1, 1, 1, 1, 0, 0, 1, 1, 0, 1, 0, 1])
_k = {(0, 549): 1.0, (571, 689): 1.0, (543, 544): 1.0, (1, 544): 1.0, (545, 546): 1.0, (546, 547): 1.0, (4, 400): 0.89804, (12, 51): 0.89804, (2, 20): 0.89804, (7, 422): 0.89804, (3, 425): 1.0, (8, 146): 1.0, (9, 401): 0.84706, (16, 43): 0.89804, (15, 44): 0.89804, (14, 45): 1.0, (11, 46): 0.89804, (13, 58): 1.0, (17, 47): 0.84706, (18, 48): 0.89804, (14, 149): 1.0, (19, 33): 1.0, (20, 34): 0.89804, (4, 21): 0.89804, (9, 22): 0.89804, (1, 23): 1.0, (10, 25): 0.84706, (5, 26): 0.89804, (23, 152): 1.0, (21, 27): 0.89804, (22, 28): 0.89804, (23, 29): 1.0, (24, 30): 0.89804, (25, 31): 0.84706, (26, 32): 0.89804, (33, 41): 1.0, (34, 42): 0.89804, (29, 155): 1.0, (27, 35): 0.89804, (28, 36): 0.89804, (29, 37): 1.0, (30, 38): 0.89804, (31, 39): 0.84706, (32, 40): 0.89804, (41, 49): 1.0, (42, 50): 0.89804, (37, 158): 1.0, (35, 43): 0.89804, (36, 44): 0.89804, (37, 45): 1.0, (38, 46): 0.89804, (39, 47): 0.84706, (40, 48): 0.89804, (13, 49): 1.0, (12, 50): 0.89804, (45, 161): 1.0, (51, 65): 0.89804, (11, 52): 0.89804, (14, 53): 1.0, (15, 54): 0.89804, (16, 55): 0.89804, (17, 56): 0.84706, (18, 57): 0.89804, (58, 66): 1.0, (53, 164): 1.0, (52, 59): 0.89804, (53, 60): 1.0, (54, 61): 0.89804, (55, 62): 0.89804, (56, 63): 0.84706, (57, 64): 0.89804, (65, 73): 0.89804, (66, 74): 1.0, (60, 167): 1.0, (59, 67): 0.89804, (60, 68): 1.0, (61, 69): 0.89804, (62, 70): 0.89804, (63, 71): 0.84706, (64, 72): 0.89804, (73, 81): 0.89804, (74, 82): 1.0, (68, 170): 1.0, (67, 75): 0.89804, (68, 76): 1.0, (69, 77): 0.89804, (70, 78): 0.89804, (71, 79): 0.84706, (72, 80): 0.89804, (81, 89): 0.89804, (82, 90): 1.0, (76, 173): 1.0, (75, 83): 0.89804, (76, 84): 1.0, (77, 85): 0.89804, (78, 86): 0.89804, (80, 88): 0.89804, (89, 428): 0.89804, (90, 431): 1.0, (84, 176): 1.0, (0, 179): 1.0, (544, 548): 1.0, (0, 19): 1.0, (551, 679): 1.0, (552, 629): 1.0, (553, 674): 1.0, (554, 634): 1.0, (555, 669): 1.0, (556, 639): 1.0, (557, 664): 1.0, (558, 684): 1.0, (559, 659): 1.0, (560, 649): 1.0, (561, 594): 1.0, (562, 654): 1.0, (563, 579): 1.0, (563, 564): 1.0, (547, 584): 1.0, (97, 139): 0.89804, (96, 142): 0.84706, (565, 566): 1.0, (100, 181): 0.89804, (102, 183): 1.0, (88, 102): 0.89804, (85, 105): 0.89804, (7, 103): 1.0, (6, 196): 1.0, (86, 101): 0.89804, (97, 114): 0.89804, (96, 115): 0.84706, (565, 708): 1.0, (566, 568): 1.0, (139, 391): 0.89804, (142, 394): 0.84706, (3, 144): 1.0, (144, 145): 1.0, (145, 146): 1.0, (13, 147): 1.0, (147, 148): 1.0, (148, 149): 1.0, (19, 150): 1.0, (150, 151): 1.0, (151, 152): 1.0, (33, 153): 1.0, (153, 154): 1.0, (154, 155): 1.0, (41, 156): 1.0, (156, 157): 1.0, (157, 158): 1.0, (49, 159): 1.0, (159, 160): 1.0, (160, 161): 1.0, (58, 162): 1.0, (162, 163): 1.0, (163, 164): 1.0, (66, 165): 1.0, (165, 166): 1.0, (166, 167): 1.0, (74, 168): 1.0, (168, 169): 1.0, (169, 170): 1.0, (82, 171): 1.0, (171, 172): 1.0, (172, 173): 1.0, (90, 174): 1.0, (174, 175): 1.0, (175, 176): 1.0, (1, 177): 1.0, (177, 178): 1.0, (178, 179): 1.0, (549, 569): 1.0, (569, 570): 1.0, (548, 570): 1.0, (101, 180): 0.89804, (180, 181): 0.89804, (103, 182): 1.0, (182, 183): 1.0, (100, 194): 1.0, (194, 195): 1.0, (195, 196): 1.0, (0, 200): 0.88627, (200, 201): 0.88627, (201, 202): 0.88627, (571, 572): 1.0, (572, 573): 1.0, (543, 573): 1.0, (545, 568): 1.0, (5, 391): 0.89804, (10, 394): 0.84706, (114, 400): 0.89804, (115, 401): 0.84706, (567, 694): 1.0, (83, 420): 0.89804, (421, 459): 0.89804, (421, 422): 0.89804, (84, 423): 1.0, (424, 460): 1.0, (424, 425): 1.0, (6, 426): 0.89804, (426, 427): 0.89804, (428, 461): 0.89804, (8, 429): 1.0, (429, 430): 1.0, (431, 462): 1.0, (420, 459): 0.89804, (423, 460): 1.0, (427, 461): 0.89804, (430, 462): 1.0, (460, 471): 1.0, (459, 468): 1.0, (462, 466): 1.0, (466, 467): 1.0, (467, 468): 1.0, (461, 469): 1.0, (469, 470): 1.0, (470, 471): 1.0, (472, 476): 0.89804, (473, 474): 1.0, (480, 625): 1.0, (480, 482): 1.0, (481, 482): 1.0, (479, 481): 1.0, (539, 682): 1.0, (472, 483): 1.0, (473, 484): 1.0, (487, 589): 1.0, (484, 588): 1.0, (487, 491): 1.0, (488, 492): 1.0, (495, 575): 1.0, (492, 582): 1.0, (499, 655): 1.0, (496, 658): 1.0, (503, 599): 1.0, (500, 598): 1.0, (507, 650): 1.0, (504, 653): 1.0, (511, 605): 1.0, (508, 662): 1.0, (515, 645): 1.0, (512, 687): 1.0, (519, 610): 1.0, (516, 667): 1.0, (523, 640): 1.0, (520, 643): 1.0, (527, 615): 1.0, (524, 672): 1.0, (531, 635): 1.0, (528, 638): 1.0, (535, 620): 1.0, (532, 677): 1.0, (540, 630): 1.0, (536, 633): 1.0, (202, 472): 0.88627, (473, 546): 1.0, (24, 476): 0.89804, (484, 547): 1.0, (539, 551): 1.0, (479, 550): 1.0, (488, 564): 1.0, (492, 563): 1.0, (496, 562): 1.0, (500, 561): 1.0, (504, 560): 1.0, (508, 559): 1.0, (512, 558): 1.0, (516, 557): 1.0, (520, 556): 1.0, (524, 555): 1.0, (528, 554): 1.0, (532, 553): 1.0, (536, 552): 1.0, (562, 574): 1.0, (575, 583): 1.0, (496, 578): 1.0, (574, 579): 1.0, (578, 582): 1.0, (491, 583): 1.0, (584, 590): 1.0, (483, 585): 1.0, (588, 593): 1.0, (585, 589): 1.0, (564, 590): 1.0, (488, 593): 1.0, (594, 600): 1.0, (499, 595): 1.0, (598, 603): 1.0, (595, 599): 1.0, (560, 600): 1.0, (504, 603): 1.0, (558, 604): 1.0, (605, 663): 1.0, (512, 608): 1.0, (556, 609): 1.0, (610, 668): 1.0, (520, 613): 1.0, (554, 614): 1.0, (615, 673): 1.0, (528, 618): 1.0, (552, 619): 1.0, (620, 678): 1.0, (536, 623): 1.0, (550, 624): 1.0, (625, 683): 1.0, (479, 628): 1.0, (551, 629): 1.0, (535, 630): 1.0, (539, 633): 1.0, (553, 634): 1.0, (527, 635): 1.0, (532, 638): 1.0, (555, 639): 1.0, (519, 640): 1.0, (524, 643): 1.0, (557, 644): 1.0, (645, 688): 1.0, (516, 648): 1.0, (559, 649): 1.0, (503, 650): 1.0, (508, 653): 1.0, (561, 654): 1.0, (495, 655): 1.0, (500, 658): 1.0, (604, 659): 1.0, (608, 662): 1.0, (507, 663): 1.0, (609, 664): 1.0, (613, 667): 1.0, (515, 668): 1.0, (614, 669): 1.0, (618, 672): 1.0, (523, 673): 1.0, (619, 674): 1.0, (623, 677): 1.0, (531, 678): 1.0, (624, 679): 1.0, (628, 682): 1.0, (540, 683): 1.0, (644, 684): 1.0, (648, 687): 1.0, (511, 688): 1.0, (2, 689): 1.0, (567, 691): 1.0, (571, 694): 1.0, (695, 696): 1.0, (697, 703): 1.0, (701, 702): 1.0, (695, 698): 1.0, (698, 699): 0.72941, (702, 703): 1.0, (696, 701): 1.0, (699, 703): 1.0, (691, 697): 1.0, (693, 706): 0.72941, (698, 707): 0.72941, (699, 706): 0.72941, (2, 707): 0.72941, (691, 708): 1.0}
me_cube_003.attributes.new('crease_edge', 'FLOAT', 'EDGE').data.foreach_set('value', [_k.get((min(e.vertices), max(e.vertices)), 0.0) for e in me_cube_003.edges])
me_cube_003.materials.append(mat_ice2_001)
me_cube_003.use_remesh_preserve_volume = False
me_cube_003.use_remesh_preserve_attributes = False
me_cube_003.use_mirror_vertex_groups = False
me_cube_003.update()
me_cube_005 = bpy.data.meshes.new('Cube.005')
me_cube_005.from_pydata([(-0.8554, 0.03115, 0.2473), (-0.8117, 0.0075, -0.1027), (-0.6655, -0.008444, -0.4201), (0.7306, -0.07196, 0.07916), (0.7405, 0.06146, -0.2405), (-0.7719, 1.36, 0.8257), (-0.3781, 1.465, 0.8745), (0.6048, 1.492, 0.6774), (0.1564, 1.527, 0.7124), (0.9267, 1.525, 0.4036), (1.046, 1.579, 0.09922), (-0.9032, 1.3, -0.492), (-1.1, 1.222, -0.07602), (-1.079, 1.273, 0.6597), (-1.242, 1.222, 0.3293), (0.7109, 1.519, -0.3728), (0.4602, 1.46, -0.03622), (0.09173, 1.472, 0.3043), (-0.3089, 1.403, 0.5088), (-0.1066, 1.458, -0.5338), (-0.5041, 1.318, -0.1276), (-0.8338, 1.33, 0.2469), (-1.743, 0.1376, 0.5011), (-1.503, 0.08185, 1.147), (-1.642, 0.09757, -0.2664), (-1.354, -0.01141, -0.8861), (1.828, 0.1911, 0.1748), (1.57, 0.2044, 0.6997), (1.76, 0.03413, -0.3628), (1.413, 0.2001, -0.8929), (-0.8923, -0.007486, -1.296), (0.3601, 0.1913, 1.113), (-0.3576, 0.1539, 1.411), (-0.8856, 0.1142, 1.582), (-0.4534, 0.5351, 0.5799), (-0.8472, 0.4711, -0.4063), (-0.5481, 0.5088, 0.535), (-0.9685, 0.5341, -0.1285), (-0.7395, 0.5088, 0.386), (0.27, 0.06667, 0.9002), (-1.16, -0.03976, 0.9385), (-0.7345, -0.02868, 0.8241), (1.425, 0.02516, 0.2081), (1.181, -0.05312, 0.5782), (-1.35, -0.06003, 0.4708), (-0.2006, 0.06772, 0.7396), (-1.02, 0.007859, -0.06579), (1.411, 0.01773, -0.2311), (-1.042, -0.1118, -0.6301), (-0.689, -0.1076, -0.9491), (1.131, -0.04088, -0.6214), (-0.8896, 0.2441, 0.1914), (-0.6706, 0.2159, -0.1207), (0.59, -0.06459, -0.7334), (0.6314, -0.1129, -0.8241), (1.775, -0.4529, 0.09547), (1.803, -0.3227, -0.2748), (-1.952, -0.5872, 0.4428), (-1.7, -0.6051, -0.05109)], [], [(36, 34, 6, 5), (36, 5, 13, 38), (35, 37, 12, 11), (10, 15, 16, 9), (9, 16, 17, 7), (16, 19, 20, 17), (7, 17, 18, 8), (17, 20, 21, 18), (20, 11, 12, 21), (8, 18, 5, 6), (18, 21, 13, 5), (21, 12, 14, 13), (42, 43, 27, 26), (44, 22, 23, 40), (39, 45, 32, 31), (44, 46, 24, 22), (42, 26, 28, 47), (46, 48, 25, 24), (48, 49, 30, 25), (47, 28, 29, 50), (45, 41, 33, 32), (1, 2, 48, 46), (3, 42, 47, 4), (0, 1, 46, 44), (1, 0, 51, 52), (4, 47, 54, 53), (28, 26, 55, 56), (22, 24, 58, 57)])
me_cube_005.polygons.foreach_set('use_smooth', [True] * 28)
me_cube_005.materials.append(mat_snow)
me_cube_005.use_remesh_preserve_volume = False
me_cube_005.use_remesh_preserve_attributes = False
me_cube_005.use_mirror_vertex_groups = False
me_cube_005.auto_texspace = False
me_cube_005.update()

# ---- objects
ob_mountain_stairs_inner = bpy.data.objects.new('Mountain.stairs.inner', me_cube_011)
ob_mountain_down = bpy.data.objects.new('Mountain down', me_cube_009)
ob_mountain_stairs = bpy.data.objects.new('Mountain.stairs', me_cube_001)
ob_cube_001 = bpy.data.objects.new('Cube.001', me_cube)
ob_cube = bpy.data.objects.new('Cube', me_cube_004)
ob_mountain = bpy.data.objects.new('Mountain', me_cube_003)
ob_snow_hat_snow = bpy.data.objects.new('snow hat snow', me_cube_005)

# ---- transforms, parenting, visibility, modifiers, constraints
ob_mountain_stairs_inner.location = (-1.9, 1.081, 0.5719)
ob_mountain_stairs_inner.color = (0.8689, 0.8689, 0.8689, 1.0)
ob_mountain_stairs_inner.show_transparent = True
ob_mountain_stairs_inner.lineart.crease_threshold = 0.0
ob_mountain_down.location = (0.2787, 1.081, 0.5971)
ob_mountain_down.color = (0.8689, 0.8689, 0.8689, 1.0)
ob_mountain_down.show_transparent = True
ob_mountain_down.lineart.crease_threshold = 0.0
ob_mountain_stairs.location = (0.2787, 1.081, 0.5902)
ob_mountain_stairs.color = (0.8689, 0.8689, 0.8689, 1.0)
ob_mountain_stairs.show_transparent = True
ob_mountain_stairs.lineart.crease_threshold = 0.0
ob_cube_001.location = (4.005, -4.037, 7.535)
ob_cube_001.scale = (0.2547, 0.2547, 0.2547)
ob_cube_001.lineart.crease_threshold = 0.0
ob_cube.location = (4.005, -4.037, 8.662)
ob_cube.scale = (-0.2614, -0.2614, -0.2614)
ob_cube.lineart.crease_threshold = 0.0
ob_mountain.location = (0.2787, 1.081, 0.5929)
ob_mountain.color = (0.8689, 0.8689, 0.8689, 1.0)
ob_mountain.show_transparent = True
ob_mountain.lineart.crease_threshold = 0.0
_m = ob_mountain.modifiers.new('Subsurf', 'SUBSURF')
_m.uv_smooth = 'PRESERVE_CORNERS'
_m.quality = 2
_m.levels = 2
_m.show_only_control_edges = False
ob_snow_hat_snow.location = (0.7176, -2.609, 8.185)
ob_snow_hat_snow.rotation_euler = (-4.738, -0.0207, 0.199)
ob_snow_hat_snow.scale = (0.5014, 0.5014, 0.5014)
ob_snow_hat_snow.lineart.crease_threshold = 0.0
_m = ob_snow_hat_snow.modifiers.new('Solidify', 'SOLIDIFY')
_m.thickness = 0.111
_m.offset = 0.0
_m.nonmanifold_thickness_mode = 'FIXED'
_m.nonmanifold_merge_threshold = 0.0003
_m = ob_snow_hat_snow.modifiers.new('Subsurf', 'SUBSURF')
_m.uv_smooth = 'PRESERVE_CORNERS'
_m.quality = 2
_m.levels = 3
_m.show_only_control_edges = False
_m = ob_snow_hat_snow.modifiers.new('Displace', 'DISPLACE')
_m.strength = 0.08

# ---- collection membership
col_collection_1.objects.link(ob_mountain_stairs_inner)
col_collection_1.objects.link(ob_mountain_down)
col_collection_1.objects.link(ob_mountain_stairs)
col_collection_1.objects.link(ob_cube_001)
col_collection_1.objects.link(ob_cube)
col_collection_1.objects.link(ob_mountain)
col_collection_1.objects.link(ob_snow_hat_snow)

# ---- scene / render settings (as saved in the file)
scene.frame_start = 1; scene.frame_end = 250; scene.frame_set(3)
scene.render.engine = 'BLENDER_EEVEE_NEXT'
scene.render.resolution_percentage = 50
scene.render.dither_intensity = 0.0
scene.cycles.use_denoising = False
scene.cycles.samples = 10
scene.cycles.sampling_pattern = 'TABULATED_SOBOL'
scene.cycles.light_sampling_threshold = 0.0
scene.cycles.use_adaptive_sampling = False
scene.cycles.use_light_tree = False
scene.cycles.blur_glossy = 0.0
scene.cycles.pixel_filter_type = 'GAUSSIAN'
scene.cycles.sample_clamp_indirect = 0.0
scene.view_settings.view_transform = 'Standard'
bpy.context.view_layer.update()

# ---- added for rendering (the .blend has no active camera and no usable light): camera, sun + grey world if the file has none
cam_auto = bpy.data.cameras.new('AutoCamera')
cam_auto.lens = 50.0
cam_auto.sensor_width = 36.0
cam_auto.clip_end = 1000.0
ob_auto_camera = bpy.data.objects.new('AutoCamera', cam_auto)
scene.collection.objects.link(ob_auto_camera)
ob_auto_camera.location = (13.0425, -18.575, 15.6594)
ob_auto_camera.rotation_euler = (1.09748, -7.21219e-08, 0.694738)
scene.camera = ob_auto_camera
light_auto_sun = bpy.data.lights.new('AutoSun', 'SUN')
light_auto_sun.energy = 3.0
light_auto_sun.angle = 0.0523599
ob_auto_sun = bpy.data.objects.new('AutoSun', light_auto_sun)
scene.collection.objects.link(ob_auto_sun)
ob_auto_sun.rotation_euler = (0.872665, 0.174533, 0.523599)
if scene.world is None:
    world_auto = bpy.data.worlds.new('AutoWorld')
    world_auto.color = (0.3, 0.3, 0.3)
    scene.world = world_auto
bpy.context.view_layer.update()
